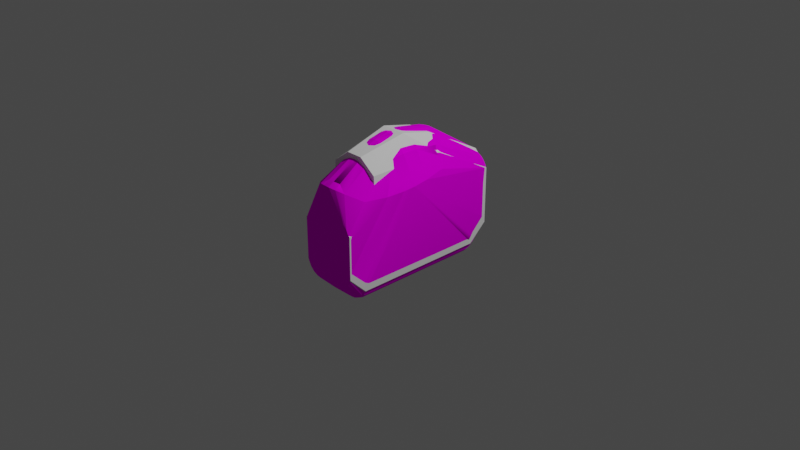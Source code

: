 # Source: mk1InlineCockpit.blend  (saved by Blender 3.1.7; exported with 4.5.12 LTS)
import bpy
from mathutils import Matrix  # noqa: F401  (used for matrix-valued properties, if any)

bpy.ops.wm.read_factory_settings(use_empty=True)
scene = bpy.context.scene
scene.name = 'Scene'

# ---- collections
col_collection = bpy.data.collections.new('Collection'); scene.collection.children.link(col_collection)

# ---- images (referenced by path relative to the original .blend; pixels are not part of the script)
import os
ASSET_DIR = os.environ.get("B2B_ASSET_DIR", "")  # directory of the original .blend (textures are referenced by path, not embedded)
HERE = os.path.dirname(os.path.abspath(__file__))  # packed textures are extracted next to this script under _unpacked/

def load_image(name, relpath, width, height, colorspace="sRGB"):
    """Load a texture the original file referenced (path relative to the .blend, or extracted next to this script)."""
    p = next((c for c in (os.path.join(HERE, relpath), os.path.join(ASSET_DIR, relpath)) if relpath and os.path.exists(c)), "")
    if p:
        img = bpy.data.images.load(p, check_existing=True)
        img.name = name
    else:  # same state as the original file: an image datablock whose file is absent (Cycles renders it pink)
        img = bpy.data.images.new(name, width, height)
        img.source = "FILE"
        img.filepath = "//" + (relpath or name)
    img.colorspace_settings.name = colorspace
    return img
img_canopy = load_image('Canopy', 'Canopy.dds', 1024, 1024, 'sRGB')

# ---- materials (node trees are filled in below, after node groups)
mat_canopy_1 = bpy.data.materials.new('Canopy 1')
mat_canopy_1.surface_render_method = 'BLENDED'
mat_canopy_1.blend_method = 'BLEND'
mat_canopy_1.use_transparent_shadow = False

# ---- node groups
ng_color4 = bpy.data.node_groups.new('Color4', 'ShaderNodeTree')
_s = ng_color4.interface.new_socket(name='Color', in_out='OUTPUT', socket_type='NodeSocketColor')
_s = ng_color4.interface.new_socket(name='Alpha', in_out='OUTPUT', socket_type='NodeSocketFloat')
_s = ng_color4.interface.new_socket(name='Color', in_out='INPUT', socket_type='NodeSocketColor')
_s = ng_color4.interface.new_socket(name='Alpha', in_out='INPUT', socket_type='NodeSocketFloat')
_s.min_value = 1.0
_N = ng_color4.nodes; _L = ng_color4.links
n0 = _N.new('NodeGroupInput'); n0.name = 'Group Input'; n0.location = (-403, 18)
n1 = _N.new('NodeGroupOutput'); n1.name = 'Group Output'; n1.location = (154, 24)
_L.new(n0.outputs[1], n1.inputs[1])
_L.new(n0.outputs[0], n1.inputs[0])
n1.is_active_output = True
ng_maincolor = bpy.data.node_groups.new('MainColor', 'ShaderNodeTree')
_s = ng_maincolor.interface.new_socket(name='Color', in_out='OUTPUT', socket_type='NodeSocketColor')
_s = ng_maincolor.interface.new_socket(name='Alpha', in_out='OUTPUT', socket_type='NodeSocketFloat')
_s = ng_maincolor.interface.new_socket(name='VColor', in_out='INPUT', socket_type='NodeSocketColor')
_s = ng_maincolor.interface.new_socket(name='VAlpha', in_out='INPUT', socket_type='NodeSocketFloat')
_s.min_value = 1e+04
_s = ng_maincolor.interface.new_socket(name='CColor', in_out='INPUT', socket_type='NodeSocketColor')
_s = ng_maincolor.interface.new_socket(name='CAlpha', in_out='INPUT', socket_type='NodeSocketFloat')
_s.min_value = 1.0
_s = ng_maincolor.interface.new_socket(name='TColor', in_out='INPUT', socket_type='NodeSocketColor')
_s = ng_maincolor.interface.new_socket(name='TAlpha', in_out='INPUT', socket_type='NodeSocketFloat')
_s.min_value = 1.0
_N = ng_maincolor.nodes; _L = ng_maincolor.links
n0 = _N.new('NodeGroupInput'); n0.name = 'Group Input'; n0.location = (-284, 35)
n1 = _N.new('NodeGroupOutput'); n1.name = 'Group Output'; n1.location = (332, -19)
n2 = _N.new('ShaderNodeMix'); n2.name = 'VC*CC*TC'; n2.location = (127, -33)
n2.label = 'VC*CC*TC'
n2.hide = True
n2.data_type = 'RGBA'
n2.blend_type = 'MULTIPLY'
n2.inputs[0].default_value = 1.0
n3 = _N.new('ShaderNodeMix'); n3.name = 'VC*CC'; n3.location = (-44, 33)
n3.label = 'VC*CC'
n3.hide = True
n3.data_type = 'RGBA'
n3.blend_type = 'MULTIPLY'
n3.inputs[0].default_value = 1.0
n4 = _N.new('ShaderNodeMath'); n4.name = 'VA*CA'; n4.location = (-59, -19)
n4.label = 'VA*CA'
n4.hide = True
n4.operation = 'MULTIPLY'
n4.inputs[2].default_value = 0.0
n5 = _N.new('ShaderNodeMath'); n5.name = 'VA*CA*TA'; n5.location = (130, -79)
n5.label = 'VA*CA*TA'
n5.hide = True
n5.operation = 'MULTIPLY'
n5.inputs[2].default_value = 0.0
_L.new(n0.outputs[2], n3.inputs[7])
_L.new(n0.outputs[4], n2.inputs[7])
_L.new(n2.outputs[2], n1.inputs[0])
_L.new(n3.outputs[2], n2.inputs[6])
_L.new(n0.outputs[0], n3.inputs[6])
_L.new(n0.outputs[1], n4.inputs[0])
_L.new(n0.outputs[3], n4.inputs[1])
_L.new(n4.outputs[0], n5.inputs[0])
_L.new(n0.outputs[5], n5.inputs[1])
_L.new(n5.outputs[0], n1.inputs[1])
n1.is_active_output = True
ng_standardshader = bpy.data.node_groups.new('StandardShader', 'ShaderNodeTree')
_s = ng_standardshader.interface.new_socket(name='BSDF', in_out='OUTPUT', socket_type='NodeSocketShader')
_s = ng_standardshader.interface.new_socket(name='BaseColor', in_out='INPUT', socket_type='NodeSocketColor')
_s = ng_standardshader.interface.new_socket(name='Shininess', in_out='INPUT', socket_type='NodeSocketFloat')
_s.min_value = 1e+04
_s = ng_standardshader.interface.new_socket(name='Gloss', in_out='INPUT', socket_type='NodeSocketFloat')
_s.min_value = 1e+04
_s = ng_standardshader.interface.new_socket(name='Emission', in_out='INPUT', socket_type='NodeSocketColor')
_s = ng_standardshader.interface.new_socket(name='Emission Strength', in_out='INPUT', socket_type='NodeSocketFloat')
_s.min_value = 1e+06
_s = ng_standardshader.interface.new_socket(name='Alpha', in_out='INPUT', socket_type='NodeSocketFloat')
_s.min_value = 1.0
_s = ng_standardshader.interface.new_socket(name='NormalColor', in_out='INPUT', socket_type='NodeSocketColor')
_N = ng_standardshader.nodes; _L = ng_standardshader.links
n0 = _N.new('NodeGroupOutput'); n0.name = 'Group Output'; n0.location = (555, 248)
n1 = _N.new('NodeGroupInput'); n1.name = 'Group Input'; n1.location = (-444, 74)
n2 = _N.new('ShaderNodeNormalMap'); n2.name = 'Normal Map'; n2.location = (-96, -256)
n2.hide = True
n3 = _N.new('ShaderNodeMath'); n3.name = 'Roughness'; n3.location = (-4, -2)
n3.label = 'Roughness'
n3.hide = True
n3.operation = 'SQRT'
n3.inputs[2].default_value = 0.0
n4 = _N.new('ShaderNodeMath'); n4.name = 'SpecularConv'; n4.location = (-120, 39)
n4.label = 'SpecularConv'
n4.hide = True
n4.operation = 'SQRT'
n4.inputs[2].default_value = 0.0
n5 = _N.new('ShaderNodeMath'); n5.name = 'Gloss2Rough'; n5.location = (-176, -1)
n5.label = 'Gloss2Rough'
n5.hide = True
n5.operation = 'SUBTRACT'
n5.inputs[0].default_value = 1.0
n5.inputs[2].default_value = 0.0
n6 = _N.new('ShaderNodeBsdfPrincipled'); n6.name = 'Principled BSDF'; n6.location = (226, 256)
n6.distribution = 'GGX'
n6.subsurface_method = 'BURLEY'
n6.inputs[3].default_value = 1.45
_L.new(n6.outputs[0], n0.inputs[0])
_L.new(n4.outputs[0], n6.inputs[13])
_L.new(n1.outputs[3], n6.inputs[27])
_L.new(n3.outputs[0], n6.inputs[2])
_L.new(n1.outputs[0], n6.inputs[0])
_L.new(n1.outputs[1], n4.inputs[0])
_L.new(n1.outputs[6], n2.inputs[1])
_L.new(n5.outputs[0], n3.inputs[0])
_L.new(n1.outputs[2], n5.inputs[1])
_L.new(n2.outputs[0], n6.inputs[5])
_L.new(n1.outputs[5], n6.inputs[4])
_L.new(n1.outputs[4], n6.inputs[28])
n0.is_active_output = True

# ---- material node trees
mat_canopy_1.use_nodes = True; mat_canopy_1.node_tree.nodes.clear()
_N = mat_canopy_1.node_tree.nodes; _L = mat_canopy_1.node_tree.links
n0 = _N.new('ShaderNodeUVMap'); n0.name = 'UV Map'; n0.location = (-429, -213)
n0.hide = True
n1 = _N.new('ShaderNodeTexImage'); n1.name = '_MainTex'; n1.location = (-243, -213)
n1.label = '_MainTex'
n1.hide = True
n1.image = img_canopy
n2 = _N.new('ShaderNodeOutputMaterial'); n2.name = 'Material Output'; n2.location = (703, -2)
n3 = _N.new('ShaderNodeGroup'); n3.name = '_Color'; n3.location = (-153, -171)
n3.label = '_Color'
n3.hide = True
n3.node_tree = ng_color4
n3.inputs[0].default_value = (1.0, 1.0, 1.0, 1.0)
n3.inputs[1].default_value = 1.0
n4 = _N.new('ShaderNodeGroup'); n4.name = 'MainColor'; n4.location = (70, -15)
n4.label = 'MainColor'
n4.node_tree = ng_maincolor
n4.inputs[0].default_value = (1.0, 1.0, 1.0, 1.0)
n4.inputs[1].default_value = 1.0
n5 = _N.new('ShaderNodeMath'); n5.name = 'Math'; n5.location = (274, -173)
n5.hide = True
n5.operation = 'MULTIPLY'
n5.inputs[2].default_value = 0.0
n6 = _N.new('ShaderNodeValue'); n6.name = '_Opacity'; n6.location = (71, -280)
n6.label = '_Opacity'
n6.hide = True
n6.outputs[0].default_value = 1.0
n7 = _N.new('ShaderNodeGroup'); n7.name = 'StandardShader'; n7.location = (485, -30)
n7.label = 'StandardShader'
n7.node_tree = ng_standardshader
n7.inputs[1].default_value = 0.0
n7.inputs[2].default_value = 0.0
n7.inputs[3].default_value = (0.0, 0.0, 0.0, 1.0)
n7.inputs[4].default_value = 1.0
n7.inputs[6].default_value = (0.5, 0.5, 1.0, 1.0)
_L.new(n0.outputs[0], n1.inputs[0])
_L.new(n7.outputs[0], n2.inputs[0])
_L.new(n1.outputs[0], n4.inputs[4])
_L.new(n1.outputs[1], n4.inputs[5])
_L.new(n3.outputs[0], n4.inputs[2])
_L.new(n3.outputs[1], n4.inputs[3])
_L.new(n6.outputs[0], n5.inputs[1])
_L.new(n4.outputs[1], n5.inputs[0])
_L.new(n4.outputs[0], n7.inputs[0])
_L.new(n5.outputs[0], n7.inputs[5])
n2.is_active_output = True

# ---- world
world_world = bpy.data.worlds.new('World'); scene.world = world_world
world_world.use_nodes = True; world_world.node_tree.nodes.clear()
_N = world_world.node_tree.nodes; _L = world_world.node_tree.links
n0 = _N.new('ShaderNodeOutputWorld'); n0.name = 'World Output'; n0.location = (300, 300)
n1 = _N.new('ShaderNodeBackground'); n1.name = 'Background'; n1.location = (10, 300)
n1.inputs[0].default_value = (0.05088, 0.05088, 0.05088, 1.0)
_L.new(n1.outputs[0], n0.inputs[0])
n0.is_active_output = True
world_world.color = (0.05088, 0.05088, 0.05088)
world_world.use_sun_shadow = False
world_world.sun_shadow_jitter_overblur = 0.0

# ---- cameras
cam_camera = bpy.data.cameras.new('Camera')
cam_camera.clip_end = 100.0
cam_camera.ortho_scale = 7.314

# ---- lights
light_light = bpy.data.lights.new('Light', 'POINT')
light_light.transmission_factor = 0.0
light_light.energy = 1000.0
light_light.shadow_soft_size = 0.1
light_light.shadow_maximum_resolution = 0.006
light_light.use_absolute_resolution = True

# ---- meshes
me_circle = bpy.data.meshes.new('Circle')
me_circle.from_pydata([(-0.06755, 0.5725, 1.869e-08), (-0.357, 0.4526, 1.113e-08), (-0.4386, 0.2325, -1.016e-08), (-0.2019, -0.3389, -1.609e-08), (0.0006968, -0.4111, -2.574e-08), (0.2902, -0.2912, -1.818e-08), (0.3824, -0.09691, 4.236e-09), (0.1457, 0.4746, 1.016e-08), (-0.2212, 0.8904, 0.6594), (-0.4732, 0.786, 0.6594), (-0.5357, 0.5739, 0.6594), (-0.1308, -0.5105, 0.208), (0.07178, -0.5827, 0.208), (0.3613, -0.4628, 0.208), (0.4535, -0.2685, 0.208), (-0.02696, 0.7846, 0.6594), (-0.1308, -0.5105, 0.6631), (0.07178, -0.5827, 0.6631), (0.3613, -0.4628, 0.6631), (0.4535, -0.2685, 0.6631), (0.2293, 0.2726, 0.6606), (0.3223, 0.04832, 0.6618), (-0.355, 0.03061, 0.6606), (-0.262, -0.1937, 0.6618), (0.1485, 0.1265, 0.6618), (-0.1945, -0.01559, 0.6618), (-0.1308, -0.5105, 1.539), (0.07178, -0.5827, 1.539), (0.3613, -0.4628, 1.539), (0.4535, -0.2685, 1.539), (0.3223, 0.04832, 1.538), (-0.262, -0.1937, 1.538), (0.1485, 0.1265, 1.538), (-0.1945, -0.01559, 1.538), (-0.1308, -0.5105, 1.68), (0.07178, -0.5827, 1.68), (0.3613, -0.4628, 1.68), (0.4535, -0.2685, 1.68), (0.2042, 0.3333, 1.601), (-0.3801, 0.09125, 1.601), (0.0305, 0.4114, 1.601), (-0.3125, 0.2694, 1.601), (0.2042, 0.3333, 1.872), (-0.3801, 0.09125, 1.872), (0.0305, 0.4114, 1.872), (-0.3125, 0.2694, 1.872), (-0.2034, -0.3354, 1.872), (-0.0007763, -0.4075, 1.872), (0.2887, -0.2876, 1.872), (0.3809, -0.09335, 1.872), (-0.2507, 0.8417, 1.522), (-0.4179, 0.7725, 1.522), (-0.5357, 0.5739, 1.522), (-0.02696, 0.7846, 1.522), (0.2293, 0.2726, 1.523), (-0.355, 0.03061, 1.523), (-0.3472, 0.8382, 0.6594), (-0.3343, 0.8071, 1.522), (-0.5053, 0.8635, 1.013), (-0.2533, 0.9679, 1.013), (-0.3793, 0.9157, 1.013)], [], [(6, 5, 13, 14), (4, 3, 11, 12), (2, 1, 9, 10), (7, 6, 14, 15), (5, 4, 12, 13), (3, 2, 10, 11), (9, 1, 56), (0, 7, 15, 8), (14, 13, 18, 19), (13, 12, 17, 18), (12, 11, 16, 17), (15, 14, 20), (16, 11, 23), (11, 10, 22), (11, 22, 23), (14, 19, 21), (14, 21, 20), (25, 23, 22), (21, 24, 20), (24, 25, 22, 20), (23, 25, 33, 31), (21, 19, 29, 30), (18, 17, 27, 28), (24, 21, 30, 32), (16, 23, 31, 26), (19, 18, 28, 29), (17, 16, 26, 27), (25, 24, 32, 33), (32, 30, 38, 40), (26, 31, 39, 34), (29, 28, 36, 37), (27, 26, 34, 35), (33, 32, 40, 41), (31, 33, 41, 39), (30, 29, 37, 38), (28, 27, 35, 36), (41, 40, 44, 45), (40, 38, 42, 44), (39, 41, 45, 43), (37, 36, 48, 49), (36, 35, 47, 48), (35, 34, 46, 47), (34, 39, 43, 46), (37, 49, 42, 38), (20, 22, 55, 54), (60, 59, 50, 57), (8, 15, 59), (22, 10, 52, 55), (15, 20, 54, 53), (51, 52, 58), (10, 9, 58), (52, 10, 58), (59, 53, 50), (15, 53, 59), (58, 60, 57, 51), (9, 56, 60, 58), (56, 8, 59, 60), (0, 8, 56), (1, 0, 56), (1, 2, 7, 0), (50, 53, 54, 55, 52, 51, 57)])
_uv = me_circle.uv_layers.new(name='UVMap')
_uv.uv.foreach_set('vector', [0.0, 0.0, 0.0, 0.0, 0.0, 0.0, 0.0, 0.0, 0.0, 0.0, 0.0, 0.0, 0.0, 0.0, 0.0, 0.0, 0.0, 0.0, 0.0, 0.0, 0.0, 0.0, 0.0, 0.0, 0.0, 0.0, 0.0, 0.0, 0.0, 0.0, 0.0, 0.0, 0.0, 0.0, 0.0, 0.0, 0.0, 0.0, 0.0, 0.0, 0.0, 0.0, 0.0, 0.0, 0.0, 0.0, 0.0, 0.0, 0.0, 0.0, 0.0, 0.0, 0.0, 0.0, 0.0, 0.0, 0.0, 0.0, 0.0, 0.0, 0.0, 0.0, 0.0, 0.0, 0.0, 0.0, 0.0, 0.0, 0.0, 0.0, 0.0, 0.0, 0.0, 0.0, 0.0, 0.0, 0.0, 0.0, 0.0, 0.0, 0.0, 0.0, 0.0, 0.0, 0.0, 0.0, 0.0, 0.0, 0.0, 0.0, 0.0, 0.0, 0.0, 0.0, 0.0, 0.0, 0.0, 0.0, 0.0, 0.0, 0.0, 0.0, 0.0, 0.0, 0.0, 0.0, 0.0, 0.0, 0.0, 0.0, 0.0, 0.0, 0.0, 0.0, 0.0, 0.0, 0.0, 0.0, 0.0, 0.0, 0.0, 0.0, 0.0, 0.0, 0.0, 0.0, 0.0, 0.0, 0.0, 0.0, 0.0, 0.0, 0.0, 0.0, 0.0, 0.0, 0.0, 0.0, 0.0, 0.0, 0.0, 0.0, 0.0, 0.0, 0.0, 0.0, 0.0, 0.0, 0.0, 0.0, 0.0, 0.0, 0.0, 0.0, 0.0, 0.0, 0.0, 0.0, 0.0, 0.0, 0.0, 0.0, 0.0, 0.0, 0.0, 0.0, 0.0, 0.0, 0.0, 0.0, 0.0, 0.0, 0.0, 0.0, 0.0, 0.0, 0.0, 0.0, 0.0, 0.0, 0.0, 0.0, 0.0, 0.0, 0.0, 0.0, 0.0, 0.0, 0.0, 0.0, 0.0, 0.0, 0.0, 0.0, 0.0, 0.0, 0.0, 0.0, 0.0, 0.0, 0.0, 0.0, 0.0, 0.0, 0.0, 0.0, 0.0, 0.0, 0.0, 0.0, 0.0, 0.0, 0.0, 0.0, 0.0, 0.0, 0.0, 0.0, 0.0, 0.0, 0.0, 0.0, 0.0, 0.0, 0.0, 0.0, 0.0, 0.0, 0.0, 0.0, 0.0, 0.0, 0.0, 0.0, 0.0, 0.0, 0.0, 0.0, 0.0, 0.0, 0.0, 0.0, 0.0, 0.0, 0.0, 0.0, 0.0, 0.0, 0.0, 0.0, 0.0, 0.0, 0.0, 0.0, 0.0, 0.0, 0.0, 0.0, 0.0, 0.0, 0.0, 0.0, 0.0, 0.0, 0.0, 0.0, 0.0, 0.0, 0.0, 0.0, 0.0, 0.0, 0.0, 0.0, 0.0, 0.0, 0.0, 0.0, 0.0, 0.0, 0.0, 0.0, 0.0, 0.0, 0.0, 0.0, 0.0, 0.0, 0.0, 0.0, 0.0, 0.0, 0.0, 0.0, 0.0, 0.0, 0.0, 0.0, 0.0, 0.0, 0.0, 0.0, 0.0, 0.0, 0.0, 0.0, 0.0, 0.0, 0.0, 0.0, 0.0, 0.0, 0.0, 0.0, 0.0, 0.0, 0.0, 0.0, 0.0, 0.0, 0.0, 0.0, 0.0, 0.0, 0.0, 0.0, 0.0, 0.0, 0.0, 0.0, 0.0, 0.0, 0.0, 0.0, 0.0, 0.0, 0.0, 0.0, 0.0, 0.0, 0.0, 0.0, 0.0, 0.0, 0.0, 0.0, 0.0, 0.0, 0.0, 0.0, 0.0, 0.0, 0.0, 0.0, 0.0, 0.0, 0.0, 0.0, 0.0, 0.0, 0.0, 0.0, 0.0, 0.0, 0.0, 0.0, 0.0, 0.0, 0.0, 0.0, 0.0, 0.0, 0.0, 0.0, 0.0, 0.0, 0.0, 0.0, 0.0, 0.0, 0.0, 0.0, 0.0, 0.0, 0.0, 0.0, 0.0, 0.0, 0.0, 0.0, 0.0, 0.0, 0.0, 0.0, 0.0, 0.0, 0.0, 0.0, 0.0, 0.0, 0.0, 0.0, 0.0, 0.0, 0.0, 0.0, 0.0, 0.0, 0.0, 0.0, 0.0, 0.0, 0.0, 0.0, 0.0, 0.0, 0.0, 0.0, 0.0, 0.0, 0.0, 0.0, 0.0, 0.0, 0.0, 0.0, 0.0, 0.0, 0.0, 0.0, 0.0, 0.0, 0.0, 0.0, 0.0, 0.0, 0.0, 0.0, 0.0, 0.0, 0.0, 0.0, 0.0, 0.0, 0.0, 0.0, 0.0, 0.0, 0.0, 0.0, 0.0, 0.0, 0.0, 0.0, 0.0, 0.0, 0.0, 0.0, 0.0, 0.0])
me_circle.use_remesh_fix_poles = True
me_circle.use_remesh_preserve_attributes = False
me_circle.update()
me_cockpit_tiled = bpy.data.meshes.new('Cockpit_tiled')
me_cockpit_tiled.from_pydata([(0.238, 0.7852, 0.566), (0.0656, 0.7983, 0.6443), (0.2788, 0.9351, 0.4511), (0.2466, 0.9351, 0.4874), (0.3134, 0.7621, -0.357), (0.3053, 0.7621, -0.4176), (0.3053, 0.7144, -0.4357), (0.2787, 0.7621, -0.4716), (0.2787, 0.7144, -0.4898), (0.235, 0.7621, -0.5154), (0.235, 0.7144, -0.5336), (0.181, 0.7621, -0.5421), (0.181, 0.7144, -0.5603), (0.1258, 0.7621, -0.5504), (0.1258, 0.7144, -0.5686), (0.2786, 0.9337, -0.3018), (0.1258, 0.9351, -0.3807), (0.181, 0.935, -0.3724), (0.2349, 0.9345, -0.3456), (0.1561, 0.9351, 0.5395), (0.07277, 0.9375, 0.5537), (0.0, 0.9351, 0.5564), (0.3059, 0.9351, 0.4062), (0.3134, 0.9347, 0.383), (0.3134, 0.9316, -0.1925), (0.3052, 0.9326, -0.2478), (0.2133, 0.9369, -0.2801), (0.1417, 0.9369, -0.3171), (0.3055, -0.9372, -0.2478), (0.2787, -0.7643, -0.4716), (0.3054, -0.7643, -0.4175), (0.2788, -0.937, -0.3019), (0.235, -0.7643, -0.5155), (0.181, -0.7643, -0.5422), (0.1258, -0.7643, -0.5505), (0.1258, -0.9366, -0.3807), (0.3134, -0.9375, -0.1925), (0.3134, -0.7643, -0.3553), (0.3054, -0.7139, -0.4357), (0.3134, -0.7139, -0.3805), (0.1258, -0.7139, -0.5686), (0.2787, -0.7139, -0.4898), (0.235, -0.7139, -0.5336), (0.181, -0.7139, -0.5603), (0.3052, -0.9375, 0.2383), (0.181, -0.9375, 0.3629), (0.07529, -0.8336, 0.6666), (0.0, -0.8465, 0.6725), (0.3586, -0.3073, 0.5981), (0.2866, 0.23, 0.7223), (0.233, 0.2719, 0.801), (0.05833, 0.3277, 0.9208), (0.08071, -0.8971, 0.626), (0.1716, -0.863, 0.6053), (0.3222, -0.7459, 0.5382), (0.3743, -0.5009, 0.5269), (0.3933, -0.3041, 0.5326), (0.3955, -0.1684, 0.5407), (0.3631, -0.1671, 0.6096), (0.3514, 0.007617, 0.6284), (0.3856, 0.005323, 0.5571), (0.0, -0.9077, 0.6319), (0.3222, 0.1932, 0.6608), (0.3554, 0.2421, 0.591), (0.2929, 0.3071, 0.6913), (0.2312, 0.3521, 0.7718), (0.1465, 0.3896, 0.8482), (0.1457, 0.3112, 0.8803), (0.05825, 0.4078, 0.8921), (0.1258, -0.9375, 0.3712), (0.2349, -0.9375, 0.3362), (0.2786, -0.9375, 0.2924), (0.3134, -0.9375, 0.1831), (0.2351, -0.9368, -0.3457), (0.181, -0.9366, -0.3724), (0.235, 0.2, -0.5336), (0.3053, 0.275, -0.4357), (0.3134, 0.7243, -0.3812), (0.3134, 0.7135, -0.3875), (0.3134, 0.3885, -0.3875), (-0.238, 0.7852, 0.566), (-0.0656, 0.7983, 0.6443), (-5.695e-08, 0.7967, 0.6515), (-0.07277, 0.9375, 0.5537), (-0.2466, 0.9351, 0.4874), (-0.3059, 0.9351, 0.4062), (-0.3134, 0.9316, -0.1925), (-0.3134, 0.7621, -0.357), (-0.3053, 0.7621, -0.4176), (-0.3053, 0.7144, -0.4357), (-0.2787, 0.7621, -0.4716), (-0.2787, 0.7144, -0.4898), (-0.235, 0.7621, -0.5154), (-0.235, 0.7144, -0.5336), (-0.181, 0.7621, -0.5421), (-0.181, 0.7144, -0.5603), (-0.1258, 0.7621, -0.5504), (-0.1258, 0.7144, -0.5686), (-0.3053, 0.275, -0.4357), (-0.1561, 0.9351, 0.5395), (-0.2788, 0.9351, 0.4511), (-0.3134, 0.9347, 0.383), (-0.3052, 0.9326, -0.2478), (-0.2786, 0.9337, -0.3018), (-0.2133, 0.9369, -0.2801), (-0.2349, 0.9345, -0.3456), (-0.181, 0.935, -0.3724), (-0.1417, 0.9369, -0.3171), (-0.1258, 0.9351, -0.3807), (-0.3055, -0.9372, -0.2478), (-0.2787, -0.7643, -0.4716), (-0.2788, -0.937, -0.3019), (-0.3054, -0.7643, -0.4175), (-0.235, -0.7643, -0.5155), (-0.181, -0.7643, -0.5422), (-0.181, -0.9366, -0.3724), (-0.1258, -0.7643, -0.5505), (-0.3134, -0.9375, -0.1925), (-0.3134, -0.7643, -0.3553), (-0.3054, -0.7139, -0.4357), (-0.3134, -0.7139, -0.3805), (-0.1258, -0.7139, -0.5686), (-0.2787, -0.7139, -0.4898), (-0.235, -0.7139, -0.5336), (-0.181, -0.7139, -0.5603), (-0.3134, -0.9375, 0.1831), (-0.2786, -0.9375, 0.2924), (-0.2349, -0.9375, 0.3362), (-0.3586, -0.3073, 0.5981), (-0.3514, 0.007617, 0.6284), (-0.3222, 0.1932, 0.6608), (-0.233, 0.2719, 0.801), (-0.08071, -0.8971, 0.626), (-0.1716, -0.863, 0.6053), (-0.07529, -0.8336, 0.6666), (-0.3222, -0.7459, 0.5382), (-0.3743, -0.5009, 0.5269), (-0.3933, -0.3041, 0.5326), (-0.3955, -0.1684, 0.5407), (-0.3631, -0.1671, 0.6096), (-0.3856, 0.005323, 0.5571), (-0.3554, 0.2421, 0.591), (-0.2929, 0.3071, 0.6913), (-0.2866, 0.23, 0.7223), (-0.2312, 0.3521, 0.7718), (-0.1465, 0.3896, 0.8482), (-0.1457, 0.3112, 0.8803), (-0.05833, 0.3277, 0.9208), (-0.05825, 0.4078, 0.8921), (-7.842e-08, 0.4098, 0.8971), (-8.102e-08, 0.3304, 0.9268), (-0.1258, -0.9375, 0.3712), (-0.181, -0.9375, 0.3629), (-0.3052, -0.9375, 0.2383), (-0.2351, -0.9368, -0.3457), (-0.1258, -0.9366, -0.3807), (-0.235, 0.2, -0.5336), (-0.3134, 0.7243, -0.3813), (-0.3134, 0.7135, -0.3875), (-0.3134, 0.3885, -0.3875), (0.0, -0.5146, 0.8694), (-0.05666, -0.5125, 0.8659), (-0.1383, -0.4989, 0.8353), (-0.2159, -0.4735, 0.7717), (-0.2304, -0.3108, 0.8152), (-0.2386, -0.1675, 0.8344), (-0.1464, -0.1692, 0.9338), (-0.1429, -0.3167, 0.9046), (-0.2388, 0.006466, 0.8298), (-0.1465, 0.008939, 0.9305), (-0.05759, -0.1656, 0.9791), (-0.05716, 0.01503, 0.9776), (0.0, 0.01784, 0.9839), (0.05716, 0.01503, 0.9776), (0.1465, 0.008939, 0.9305), (0.0, -0.1629, 0.9852), (0.0, -0.319, 0.9504), (-0.05712, -0.3193, 0.9448), (0.05759, -0.1656, 0.9791), (0.1464, -0.1692, 0.9338), (0.1429, -0.3167, 0.9046), (0.2304, -0.3108, 0.8152), (0.2386, -0.1675, 0.8344), (0.05712, -0.3193, 0.9448), (0.2388, 0.006466, 0.8298), (0.2159, -0.4735, 0.7717), (0.1383, -0.4989, 0.8353), (0.05666, -0.5125, 0.8659)], [], [(3, 0, 2), (8, 9, 7), (10, 9, 8), (12, 13, 11), (14, 13, 12), (15, 5, 7), (16, 11, 13), (17, 11, 16), (17, 9, 11), (18, 9, 17), (15, 7, 18), (18, 7, 9), (30, 28, 29), (29, 28, 31), (29, 31, 32), (30, 36, 28), (37, 36, 30), (34, 40, 33), (29, 42, 41), (33, 40, 43), (32, 42, 29), (82, 83, 81), (88, 90, 89), (89, 90, 91), (90, 92, 91), (91, 92, 93), (91, 98, 89), (103, 104, 105), (104, 106, 105), (107, 106, 104), (106, 107, 108), (111, 109, 110), (110, 109, 112), (113, 111, 110), (116, 115, 114), (109, 117, 112), (112, 117, 118), (114, 121, 116), (124, 121, 114), (165, 164, 166), (166, 164, 167), (164, 163, 167), (167, 163, 162), (170, 172, 171), (175, 172, 170), (170, 176, 175), (177, 176, 170), (177, 162, 161), (167, 162, 177), (166, 167, 170), (170, 167, 177), (175, 176, 178), (173, 172, 178), (178, 172, 175), (178, 180, 179), (180, 181, 179), (179, 181, 182), (183, 180, 178), (178, 176, 183), (186, 185, 180), (180, 185, 181), (187, 186, 183), (183, 186, 180), (40, 121, 97, 14), (187, 183, 176, 160), (51, 150, 172, 173), (94, 96, 97, 95), (148, 145, 146, 147), (161, 160, 176, 177), (169, 166, 170, 171), (59, 184, 182, 58), (146, 169, 171, 147), (148, 147, 150, 149), (36, 72, 153, 117), (182, 184, 174, 179), (66, 68, 51, 67), (147, 171, 172, 150), (5, 77, 78, 6), (94, 106, 108, 96), (47, 160, 161, 134), (133, 134, 161, 162), (168, 165, 166, 169), (50, 67, 174, 184), (65, 66, 67, 50), (22, 2, 65, 64), (67, 51, 173, 174), (141, 130, 143, 142), (19, 1, 68), (137, 128, 139, 138), (1, 82, 149, 68), (81, 99, 148), (3, 19, 68, 66), (47, 46, 187, 160), (83, 20, 27, 107), (128, 136, 164), (136, 135, 164), (135, 163, 164), (54, 185, 186, 53), (92, 90, 105, 106), (135, 126, 133), (126, 132, 133), (132, 134, 133), (144, 131, 146, 145), (132, 61, 47, 134), (52, 53, 46), (52, 71, 53), (71, 54, 53), (55, 48, 181), (128, 164, 165, 139), (185, 54, 181), (54, 55, 181), (129, 139, 165, 168), (64, 65, 50, 49), (143, 168, 131), (84, 80, 145), (80, 144, 145), (80, 100, 144), (113, 110, 122, 123), (143, 129, 168), (59, 49, 184), (49, 50, 184), (60, 59, 58, 57), (2, 0, 65), (0, 66, 65), (100, 85, 142, 144), (0, 3, 66), (2, 20, 3), (20, 19, 3), (20, 1, 19), (142, 143, 131, 144), (21, 83, 82), (83, 99, 81), (83, 84, 99), (83, 100, 84), (100, 80, 84), (56, 57, 58, 48), (114, 113, 123, 124), (137, 136, 128), (143, 130, 129), (63, 62, 59, 60), (90, 88, 103, 105), (117, 125, 136), (125, 135, 136), (125, 153, 135), (153, 126, 135), (71, 44, 54), (44, 72, 54), (72, 55, 54), (153, 125, 117), (179, 174, 173, 178), (153, 72, 44), (153, 44, 71), (153, 71, 70), (153, 70, 45), (153, 45, 69), (153, 69, 151), (153, 151, 152), (153, 152, 127), (153, 127, 126), (127, 132, 126), (127, 61, 132), (127, 152, 61), (152, 151, 61), (151, 69, 61), (69, 45, 61), (45, 70, 61), (70, 52, 61), (70, 71, 52), (56, 48, 55), (72, 36, 55), (118, 117, 136, 137), (52, 46, 47, 61), (140, 138, 139, 129), (120, 118, 137, 138), (62, 49, 59), (63, 64, 49, 62), (23, 22, 64, 63), (83, 85, 100), (53, 186, 187, 46), (84, 145, 148, 99), (22, 20, 2), (48, 58, 182, 181), (83, 21, 20), (22, 26, 27, 20), (39, 57, 56, 37), (140, 86, 138), (86, 87, 138), (87, 157, 138), (157, 158, 138), (158, 159, 138), (159, 120, 138), (141, 101, 140), (101, 86, 140), (109, 111, 117), (111, 155, 117), (155, 35, 36), (155, 36, 117), (33, 32, 73, 74), (35, 31, 36), (31, 28, 36), (39, 79, 57), (79, 78, 57), (78, 77, 57), (77, 4, 57), (4, 24, 57), (24, 60, 57), (24, 23, 60), (23, 63, 60), (104, 103, 85), (103, 102, 85), (102, 101, 85), (23, 25, 22), (25, 15, 22), (15, 26, 22), (15, 18, 26), (95, 93, 92, 94), (17, 16, 27), (135, 133, 162, 163), (30, 38, 39, 37), (159, 119, 120), (88, 87, 86), (101, 102, 86), (102, 88, 86), (88, 157, 87), (112, 118, 120, 119), (89, 98, 158), (98, 119, 158), (119, 159, 158), (29, 41, 38, 30), (154, 115, 111), (115, 155, 111), (113, 154, 111), (115, 116, 155), (108, 16, 13, 96), (36, 37, 56, 55), (38, 79, 39), (20, 21, 82, 1), (74, 31, 35), (74, 73, 31), (73, 32, 31), (141, 140, 129, 130), (38, 78, 79), (38, 76, 78), (76, 6, 78), (88, 89, 158, 157), (5, 4, 77), (5, 24, 4), (5, 25, 24), (25, 23, 24), (104, 85, 83, 107), (88, 102, 103), (5, 15, 25), (97, 121, 124, 95), (74, 35, 34, 33), (94, 92, 106), (122, 110, 112, 119), (98, 91, 119), (91, 122, 119), (107, 27, 16, 108), (5, 6, 8, 7), (42, 32, 33, 43), (35, 155, 116, 34), (41, 8, 38), (8, 76, 38), (114, 115, 154, 113), (17, 27, 26, 18), (8, 6, 76), (85, 101, 141, 142), (131, 168, 169, 146), (34, 116, 121, 40), (81, 148, 149, 82), (12, 11, 9, 10), (91, 156, 122), (156, 123, 122), (93, 156, 91), (156, 95, 124), (156, 124, 123), (43, 40, 14, 12), (96, 13, 14, 97), (42, 75, 41), (75, 8, 41), (75, 10, 8), (68, 149, 150, 51), (43, 12, 75), (43, 75, 42), (75, 12, 10), (156, 93, 95)])
_uv = me_cockpit_tiled.uv_layers.new(name='UVMap')
_uv.uv.foreach_set('vector', [0.9927, 0.9764, 0.9932, 0.976, 0.9928, 0.9766, 0.9944, 0.9798, 0.9942, 0.98, 0.9942, 0.9798, 0.9944, 0.98, 0.9942, 0.98, 0.9944, 0.9798, 0.9944, 0.9802, 0.9942, 0.9804, 0.9942, 0.9802, 0.9944, 0.9804, 0.9942, 0.9804, 0.9944, 0.9802, 0.9934, 0.9795, 0.9941, 0.9796, 0.9942, 0.9798, 0.9934, 0.9802, 0.9942, 0.9802, 0.9942, 0.9804, 0.9934, 0.98, 0.9942, 0.9802, 0.9934, 0.9802, 0.9934, 0.98, 0.9942, 0.98, 0.9942, 0.9802, 0.9934, 0.9797, 0.9942, 0.98, 0.9934, 0.98, 0.9934, 0.9795, 0.9942, 0.9798, 0.9934, 0.9797, 0.9934, 0.9797, 0.9942, 0.9798, 0.9942, 0.98, 0.9969, 0.9781, 0.9963, 0.9786, 0.9968, 0.9779, 0.9968, 0.9779, 0.9963, 0.9786, 0.9963, 0.9784, 0.9968, 0.9779, 0.9963, 0.9784, 0.9968, 0.9777, 0.9969, 0.9781, 0.9963, 0.9787, 0.9963, 0.9786, 0.9969, 0.9782, 0.9963, 0.9787, 0.9969, 0.9781, 0.9967, 0.9774, 0.9968, 0.9774, 0.9968, 0.9776, 0.9968, 0.9779, 0.9969, 0.9777, 0.997, 0.9778, 0.9968, 0.9776, 0.9968, 0.9774, 0.9969, 0.9775, 0.9968, 0.9777, 0.9969, 0.9777, 0.9968, 0.9779, 0.9928, 0.9751, 0.9924, 0.9757, 0.9929, 0.9753, 0.9941, 0.9796, 0.9942, 0.9798, 0.9943, 0.9797, 0.9943, 0.9797, 0.9942, 0.9798, 0.9944, 0.9798, 0.9942, 0.9798, 0.9942, 0.98, 0.9944, 0.9798, 0.9944, 0.9798, 0.9942, 0.98, 0.9944, 0.98, 0.9944, 0.9798, 0.9959, 0.9794, 0.9943, 0.9797, 0.9972, 0.9732, 0.997, 0.9733, 0.997, 0.973, 0.997, 0.9733, 0.9968, 0.9729, 0.997, 0.973, 0.9967, 0.9731, 0.9968, 0.9729, 0.997, 0.9733, 0.9968, 0.9729, 0.9967, 0.9731, 0.9966, 0.9729, 0.9963, 0.9784, 0.9963, 0.9786, 0.9968, 0.9779, 0.9968, 0.9779, 0.9963, 0.9786, 0.9969, 0.9781, 0.9968, 0.9777, 0.9963, 0.9784, 0.9968, 0.9779, 0.9967, 0.9774, 0.9962, 0.978, 0.9968, 0.9776, 0.9963, 0.9786, 0.9963, 0.9787, 0.9969, 0.9781, 0.9969, 0.9781, 0.9963, 0.9787, 0.9969, 0.9782, 0.9968, 0.9776, 0.9968, 0.9774, 0.9967, 0.9774, 0.9969, 0.9775, 0.9968, 0.9774, 0.9968, 0.9776, 0.5809, 0.2576, 0.4709, 0.2678, 0.5898, 0.3737, 0.5898, 0.3737, 0.4709, 0.2678, 0.4829, 0.3755, 0.4709, 0.2678, 0.3401, 0.2795, 0.4829, 0.3755, 0.4829, 0.3755, 0.3401, 0.2795, 0.3394, 0.3729, 0.5965, 0.4545, 0.7256, 0.5, 0.7235, 0.4521, 0.5989, 0.5, 0.7256, 0.5, 0.5965, 0.4545, 0.5965, 0.4545, 0.4894, 0.5, 0.5989, 0.5, 0.4883, 0.4536, 0.4894, 0.5, 0.5965, 0.4545, 0.4883, 0.4536, 0.3394, 0.3729, 0.3383, 0.4507, 0.4829, 0.3755, 0.3394, 0.3729, 0.4883, 0.4536, 0.5898, 0.3737, 0.4829, 0.3755, 0.5965, 0.4545, 0.5965, 0.4545, 0.4829, 0.3755, 0.4883, 0.4536, 0.5989, 0.5, 0.4894, 0.5, 0.5964, 0.5456, 0.7235, 0.548, 0.7256, 0.5, 0.5964, 0.5456, 0.5964, 0.5456, 0.7256, 0.5, 0.5989, 0.5, 0.5964, 0.5456, 0.4828, 0.6245, 0.5897, 0.6263, 0.4828, 0.6245, 0.4708, 0.7322, 0.5897, 0.6263, 0.5897, 0.6263, 0.4708, 0.7322, 0.5808, 0.7424, 0.4883, 0.5464, 0.4828, 0.6245, 0.5964, 0.5456, 0.5964, 0.5456, 0.4894, 0.5, 0.4883, 0.5464, 0.3394, 0.627, 0.3401, 0.7204, 0.4828, 0.6245, 0.4828, 0.6245, 0.3401, 0.7204, 0.4708, 0.7322, 0.3382, 0.5492, 0.3394, 0.627, 0.4883, 0.5464, 0.4883, 0.5464, 0.3394, 0.627, 0.4828, 0.6245, 0.0, 0.0, 0.0, 0.0, 0.9944, 0.9804, 0.0, 0.0, 0.3382, 0.5492, 0.4883, 0.5464, 0.4894, 0.5, 0.3376, 0.5, 0.0, 0.0, 0.0, 0.0, 0.7256, 0.5, 0.7235, 0.548, 0.9942, 0.9802, 0.9942, 0.9804, 0.9944, 0.9804, 0.9944, 0.9802, 0.1179, 0.5253, 0.1179, 0.548, 0.09942, 0.548, 0.09942, 0.5253, 0.3383, 0.4507, 0.3376, 0.5, 0.4894, 0.5, 0.4883, 0.4536, 0.7189, 0.3654, 0.5898, 0.3737, 0.5965, 0.4545, 0.7235, 0.4521, 0.09942, 0.6779, 0.7148, 0.7573, 0.5808, 0.7424, 0.09942, 0.7268, 0.09942, 0.548, 0.7189, 0.3654, 0.7235, 0.4521, 0.09942, 0.5253, 0.1179, 0.5253, 0.09942, 0.5253, 0.09942, 0.5126, 0.1179, 0.5126, 0.0, 0.0, 0.0, 0.0, 0.0, 0.0, 0.9963, 0.9787, 0.5808, 0.7424, 0.7148, 0.7573, 0.7189, 0.6347, 0.5897, 0.6263, 0.1179, 0.548, 0.0, 0.0, 0.0, 0.0, 0.0, 0.0, 0.09942, 0.5253, 0.7235, 0.4521, 0.7256, 0.5, 0.09942, 0.5126, 0.9941, 0.9796, 0.9988, 0.9579, 0.0, 0.0, 0.9943, 0.9797, 0.9942, 0.9802, 0.9968, 0.9729, 0.0, 0.0, 0.9942, 0.9804, 0.0, 0.0, 0.3376, 0.5, 0.3383, 0.4507, 0.0, 0.0, 0.0, 0.0, 0.0, 0.0, 0.3383, 0.4507, 0.3394, 0.3729, 0.7149, 0.2428, 0.5809, 0.2576, 0.5898, 0.3737, 0.7189, 0.3654, 0.0, 0.0, 0.0, 0.0, 0.7189, 0.6347, 0.7148, 0.7573, 0.1179, 0.577, 0.1179, 0.548, 0.0, 0.0, 0.0, 0.0, 0.0, 0.0, 0.9928, 0.9766, 0.0, 0.0, 0.1179, 0.6037, 0.0, 0.0, 0.0, 0.0, 0.7235, 0.548, 0.7189, 0.6347, 0.0, 0.0, 0.09942, 0.6255, 0.09942, 0.6037, 0.1179, 0.6037, 0.0, 0.0, 0.0, 0.0, 0.1179, 0.5253, 0.1179, 0.7668, 0.0, 0.0, 0.09942, 0.7268, 0.1179, 0.7268, 0.0, 0.0, 0.0, 0.0, 0.1179, 0.5126, 0.0, 0.0, 0.9929, 0.9753, 0.0, 0.0, 0.1179, 0.5253, 0.0, 0.0, 0.0, 0.0, 0.1179, 0.5253, 0.1179, 0.548, 0.09942, 0.9884, 0.09942, 0.9651, 0.3382, 0.5492, 0.3376, 0.5, 0.0, 0.0, 0.0, 0.0, 0.0, 0.0, 0.0, 0.0, 0.0, 0.0, 0.0, 0.0, 0.4709, 0.2678, 0.1179, 0.8229, 0.1179, 0.8859, 0.4709, 0.2678, 0.1179, 0.8859, 0.3401, 0.2795, 0.4709, 0.2678, 0.1179, 0.8859, 0.3401, 0.7204, 0.3394, 0.627, 0.1179, 0.9323, 0.9942, 0.98, 0.9942, 0.9798, 0.997, 0.973, 0.9968, 0.9729, 0.1179, 0.8859, 0.0, 0.0, 0.1179, 0.9323, 0.0, 0.0, 0.1179, 0.9651, 0.1179, 0.9323, 0.1179, 0.9651, 0.09942, 0.9651, 0.0, 0.0, 0.1179, 0.577, 0.0, 0.0, 0.09942, 0.548, 0.1179, 0.548, 0.1179, 0.9651, 0.0, 0.0, 0.0, 0.0, 0.0, 0.0, 0.1179, 0.9651, 0.1179, 0.9323, 0.09942, 0.9651, 0.1179, 0.9651, 0.0, 0.0, 0.1179, 0.9323, 0.0, 0.0, 0.1179, 0.8859, 0.1179, 0.9323, 0.0, 0.0, 0.0, 0.0, 0.0, 0.0, 0.0, 0.0, 0.4709, 0.2678, 0.0, 0.0, 0.0, 0.0, 0.3401, 0.7204, 0.1179, 0.8859, 0.4708, 0.7322, 0.1179, 0.8859, 0.1179, 0.8229, 0.0, 0.0, 0.0, 0.0, 0.0, 0.0, 0.5809, 0.2576, 0.7149, 0.2428, 0.1179, 0.6037, 0.1179, 0.577, 0.09942, 0.577, 0.09942, 0.6037, 0.09942, 0.6037, 0.7149, 0.2428, 0.0, 0.0, 0.9927, 0.9764, 0.9932, 0.976, 0.1179, 0.548, 0.9932, 0.976, 0.1179, 0.577, 0.1179, 0.548, 0.9932, 0.976, 0.0, 0.0, 0.1179, 0.577, 0.9968, 0.9777, 0.9968, 0.9779, 0.997, 0.9778, 0.9969, 0.9777, 0.09942, 0.6037, 0.0, 0.0, 0.7149, 0.2428, 0.09942, 0.6779, 0.0, 0.0, 0.7148, 0.7573, 0.09942, 0.6037, 0.09942, 0.577, 0.7148, 0.7573, 0.1179, 0.6779, 0.09942, 0.6779, 0.09942, 0.7268, 0.1179, 0.7268, 0.9928, 0.9766, 0.9932, 0.976, 0.0, 0.0, 0.9932, 0.976, 0.1179, 0.548, 0.1179, 0.577, 0.0, 0.0, 0.0, 0.0, 0.1179, 0.6037, 0.1179, 0.577, 0.9932, 0.976, 0.9927, 0.9764, 0.1179, 0.548, 0.9928, 0.9766, 0.0, 0.0, 0.9927, 0.9764, 0.9964, 0.9767, 0.9967, 0.9767, 0.0, 0.0, 0.9964, 0.9767, 0.0, 0.0, 0.0, 0.0, 0.1179, 0.6037, 0.09942, 0.6037, 0.0, 0.0, 0.1179, 0.577, 0.9961, 0.9767, 0.9924, 0.9757, 0.9928, 0.9751, 0.9924, 0.9757, 0.0, 0.0, 0.9929, 0.9753, 0.9924, 0.9757, 0.0, 0.0, 0.0, 0.0, 0.9924, 0.9757, 0.0, 0.0, 0.0, 0.0, 0.0, 0.0, 0.9932, 0.976, 0.9927, 0.9764, 0.1179, 0.7668, 0.1179, 0.7268, 0.0, 0.0, 0.0, 0.0, 0.9968, 0.9776, 0.9968, 0.9777, 0.9969, 0.9777, 0.9969, 0.9775, 0.1179, 0.7668, 0.1179, 0.8229, 0.0, 0.0, 0.09942, 0.6037, 0.09942, 0.6255, 0.09942, 0.6779, 0.1179, 0.6255, 0.09942, 0.6255, 0.09942, 0.6779, 0.1179, 0.6779, 0.9942, 0.9798, 0.9941, 0.9796, 0.9972, 0.9732, 0.997, 0.973, 0.9963, 0.9787, 0.9963, 0.9799, 0.1179, 0.8229, 0.9963, 0.9799, 0.1179, 0.8859, 0.1179, 0.8229, 0.9963, 0.9799, 0.0, 0.0, 0.1179, 0.8859, 0.0, 0.0, 0.0, 0.0, 0.1179, 0.8859, 0.0, 0.0, 0.0, 0.0, 0.1179, 0.8859, 0.0, 0.0, 0.0, 0.0, 0.1179, 0.8859, 0.0, 0.0, 0.1179, 0.8229, 0.1179, 0.8859, 0.0, 0.0, 0.9963, 0.9799, 0.9963, 0.9787, 0.5897, 0.6263, 0.7189, 0.6347, 0.7235, 0.548, 0.5964, 0.5456, 0.0, 0.0, 0.0, 0.0, 0.0, 0.0, 0.0, 0.0, 0.0, 0.0, 0.0, 0.0, 0.0, 0.0, 0.0, 0.0, 0.9967, 0.9736, 0.0, 0.0, 0.9967, 0.9736, 0.0, 0.0, 0.0, 0.0, 0.0, 0.0, 0.0, 0.0, 0.0, 0.0, 0.0, 0.0, 0.0, 0.0, 0.0, 0.0, 0.0, 0.0, 0.9965, 0.9735, 0.0, 0.0, 0.9965, 0.9735, 0.0, 0.0, 0.0, 0.0, 0.0, 0.0, 0.9963, 0.9803, 0.9963, 0.9805, 0.1179, 0.9651, 0.0, 0.0, 0.9963, 0.9805, 0.0, 0.0, 0.1179, 0.9651, 0.0, 0.0, 0.9965, 0.9735, 0.0, 0.0, 0.9965, 0.9735, 0.9964, 0.9735, 0.0, 0.0, 0.0, 0.0, 0.0, 0.0, 0.0, 0.0, 0.0, 0.0, 0.0, 0.0, 0.0, 0.0, 0.0, 0.0, 0.9967, 0.9736, 0.0, 0.0, 0.9967, 0.9736, 0.1179, 0.9651, 0.1179, 0.9884, 0.9967, 0.9736, 0.9968, 0.9737, 0.1179, 0.9651, 0.1179, 0.7668, 0.0, 0.0, 0.0, 0.0, 0.0, 0.0, 0.0, 0.0, 0.1179, 0.8229, 0.9969, 0.9782, 0.0, 0.0, 0.1179, 0.8229, 0.1179, 0.7668, 0.1179, 0.9651, 0.09942, 0.9651, 0.0, 0.0, 0.1179, 0.9884, 0.1179, 0.6779, 0.1179, 0.7268, 0.0, 0.0, 0.0, 0.0, 0.997, 0.9782, 0.9969, 0.9782, 0.1179, 0.7668, 0.1179, 0.7268, 0.09942, 0.6255, 0.0, 0.0, 0.09942, 0.6779, 0.1179, 0.6255, 0.1179, 0.6037, 0.0, 0.0, 0.09942, 0.6255, 0.9974, 0.976, 0.0, 0.0, 0.1179, 0.6037, 0.1179, 0.6255, 0.9924, 0.9757, 0.0, 0.0, 0.0, 0.0, 0.0, 0.0, 0.3394, 0.627, 0.3382, 0.5492, 0.09942, 0.9651, 0.0, 0.0, 0.1179, 0.548, 0.1179, 0.5253, 0.0, 0.0, 0.0, 0.0, 0.0, 0.0, 0.9928, 0.9766, 0.0, 0.0, 0.0, 0.0, 0.5808, 0.7424, 0.4708, 0.7322, 0.9924, 0.9757, 0.9961, 0.9767, 0.9964, 0.9767, 0.0, 0.0, 0.997, 0.9733, 0.9967, 0.9731, 0.0, 0.0, 0.997, 0.9782, 0.1179, 0.7268, 0.1179, 0.7668, 0.9969, 0.9782, 0.1179, 0.6779, 0.0, 0.0, 0.1179, 0.7268, 0.9933, 0.979, 0.9941, 0.9794, 0.1179, 0.7268, 0.9941, 0.9794, 0.0, 0.0, 0.1179, 0.7268, 0.9988, 0.9579, 0.9988, 0.9582, 0.1179, 0.7268, 0.9988, 0.9582, 0.0, 0.0, 0.1179, 0.7268, 0.0, 0.0, 0.0, 0.0, 0.1179, 0.7268, 0.1179, 0.6255, 0.0, 0.0, 0.1179, 0.6779, 0.0, 0.0, 0.0, 0.0, 0.1179, 0.6779, 0.9963, 0.9786, 0.9963, 0.9784, 0.9963, 0.9787, 0.9963, 0.9784, 0.0, 0.0, 0.9963, 0.9787, 0.0, 0.0, 0.0, 0.0, 0.0, 0.0, 0.0, 0.0, 0.0, 0.0, 0.9963, 0.9787, 0.9968, 0.9776, 0.9968, 0.9777, 0.9967, 0.9753, 0.9965, 0.9754, 0.0, 0.0, 0.0, 0.0, 0.0, 0.0, 0.9963, 0.9784, 0.9963, 0.9786, 0.9963, 0.9787, 0.997, 0.9782, 0.0, 0.0, 0.1179, 0.7268, 0.0, 0.0, 0.0, 0.0, 0.1179, 0.7268, 0.9988, 0.9582, 0.9988, 0.9579, 0.1179, 0.7268, 0.9988, 0.9579, 0.0, 0.0, 0.1179, 0.7268, 0.0, 0.0, 0.0, 0.0, 0.1179, 0.7268, 0.0, 0.0, 0.1179, 0.6779, 0.1179, 0.7268, 0.9974, 0.9736, 0.9974, 0.976, 0.1179, 0.6779, 0.9974, 0.976, 0.1179, 0.6255, 0.1179, 0.6779, 0.997, 0.9733, 0.9972, 0.9732, 0.0, 0.0, 0.9972, 0.9732, 0.9973, 0.9734, 0.0, 0.0, 0.9973, 0.9734, 0.0, 0.0, 0.0, 0.0, 0.9974, 0.976, 0.0, 0.0, 0.9973, 0.9761, 0.0, 0.0, 0.0, 0.0, 0.9973, 0.9761, 0.0, 0.0, 0.997, 0.9733, 0.0, 0.0, 0.9934, 0.9795, 0.9934, 0.9797, 0.997, 0.9733, 0.9944, 0.9802, 0.9944, 0.98, 0.9942, 0.98, 0.9942, 0.9802, 0.9934, 0.98, 0.9934, 0.9802, 0.9967, 0.9731, 0.1179, 0.8859, 0.1179, 0.9323, 0.3394, 0.3729, 0.3401, 0.2795, 0.9969, 0.9781, 0.997, 0.978, 0.997, 0.9782, 0.9969, 0.9782, 0.0, 0.0, 0.997, 0.978, 0.997, 0.9782, 0.9941, 0.9796, 0.9941, 0.9794, 0.9933, 0.979, 0.0, 0.0, 0.9973, 0.9734, 0.0, 0.0, 0.9973, 0.9734, 0.9941, 0.9796, 0.9933, 0.979, 0.9941, 0.9796, 0.0, 0.0, 0.9941, 0.9794, 0.9969, 0.9781, 0.9969, 0.9782, 0.997, 0.9782, 0.997, 0.978, 0.9943, 0.9797, 0.9959, 0.9794, 0.9988, 0.9582, 0.9959, 0.9794, 0.0, 0.0, 0.9988, 0.9582, 0.997, 0.978, 0.0, 0.0, 0.9988, 0.9582, 0.9968, 0.9779, 0.997, 0.9778, 0.997, 0.978, 0.9969, 0.9781, 0.0, 0.0, 0.0, 0.0, 0.0, 0.0, 0.0, 0.0, 0.0, 0.0, 0.9963, 0.9784, 0.9968, 0.9777, 0.0, 0.0, 0.0, 0.0, 0.9962, 0.978, 0.9967, 0.9774, 0.0, 0.0, 0.0, 0.0, 0.0, 0.0, 0.0, 0.0, 0.0, 0.0, 0.9963, 0.9787, 0.9969, 0.9782, 0.1179, 0.7668, 0.1179, 0.8229, 0.997, 0.978, 0.0, 0.0, 0.997, 0.9782, 0.9964, 0.9767, 0.9961, 0.9767, 0.0, 0.0, 0.0, 0.0, 0.0, 0.0, 0.0, 0.0, 0.0, 0.0, 0.9965, 0.9754, 0.9967, 0.9753, 0.0, 0.0, 0.9967, 0.9753, 0.9968, 0.9777, 0.9963, 0.9784, 0.1179, 0.6255, 0.1179, 0.6779, 0.09942, 0.6779, 0.09942, 0.6255, 0.997, 0.978, 0.0, 0.0, 0.0, 0.0, 0.997, 0.978, 0.0, 0.0, 0.0, 0.0, 0.0, 0.0, 0.0, 0.0, 0.0, 0.0, 0.9941, 0.9796, 0.9943, 0.9797, 0.9988, 0.9582, 0.9988, 0.9579, 0.9941, 0.9796, 0.9941, 0.9794, 0.9988, 0.9579, 0.9941, 0.9796, 0.0, 0.0, 0.0, 0.0, 0.9941, 0.9796, 0.9973, 0.9734, 0.9974, 0.9736, 0.0, 0.0, 0.9974, 0.976, 0.9974, 0.9736, 0.997, 0.9733, 0.0, 0.0, 0.0, 0.0, 0.9967, 0.9731, 0.9941, 0.9796, 0.9973, 0.9734, 0.9972, 0.9732, 0.9941, 0.9796, 0.9934, 0.9795, 0.0, 0.0, 0.9944, 0.9804, 0.9968, 0.9774, 0.0, 0.0, 0.0, 0.0, 0.0, 0.0, 0.9961, 0.9779, 0.9967, 0.9774, 0.9968, 0.9776, 0.9942, 0.9802, 0.9942, 0.98, 0.9968, 0.9729, 0.997, 0.9778, 0.9968, 0.9779, 0.9969, 0.9781, 0.997, 0.978, 0.9959, 0.9794, 0.9944, 0.9798, 0.0, 0.0, 0.9944, 0.9798, 0.997, 0.9778, 0.997, 0.978, 0.9967, 0.9731, 0.0, 0.0, 0.0, 0.0, 0.9966, 0.9729, 0.9941, 0.9796, 0.9943, 0.9797, 0.9944, 0.9798, 0.9942, 0.9798, 0.9969, 0.9777, 0.9968, 0.9777, 0.9968, 0.9776, 0.9969, 0.9775, 0.9961, 0.9779, 0.0, 0.0, 0.0, 0.0, 0.9967, 0.9774, 0.997, 0.9778, 0.0, 0.0, 0.997, 0.978, 0.0, 0.0, 0.0, 0.0, 0.997, 0.978, 0.9968, 0.9776, 0.9962, 0.978, 0.0, 0.0, 0.9968, 0.9777, 0.9934, 0.98, 0.9967, 0.9731, 0.997, 0.9733, 0.9934, 0.9797, 0.9944, 0.9798, 0.9943, 0.9797, 0.0, 0.0, 0.0, 0.0, 0.0, 0.0, 0.1179, 0.6255, 0.1179, 0.6037, 0.0, 0.0, 0.7149, 0.2428, 0.7189, 0.3654, 0.09942, 0.548, 0.9967, 0.9774, 0.0, 0.0, 0.0, 0.0, 0.9968, 0.9774, 0.9929, 0.9753, 0.1179, 0.5253, 0.1179, 0.5126, 0.9928, 0.9751, 0.9944, 0.9802, 0.9942, 0.9802, 0.9942, 0.98, 0.9944, 0.98, 0.9944, 0.9798, 0.0, 0.0, 0.997, 0.9778, 0.0, 0.0, 0.9969, 0.9777, 0.997, 0.9778, 0.9944, 0.98, 0.0, 0.0, 0.9944, 0.9798, 0.0, 0.0, 0.0, 0.0, 0.0, 0.0, 0.0, 0.0, 0.0, 0.0, 0.9969, 0.9777, 0.0, 0.0, 0.9968, 0.9774, 0.9944, 0.9804, 0.9944, 0.9802, 0.9942, 0.9804, 0.0, 0.0, 0.0, 0.0, 0.9944, 0.9804, 0.9969, 0.9777, 0.0, 0.0, 0.997, 0.9778, 0.0, 0.0, 0.0, 0.0, 0.997, 0.9778, 0.0, 0.0, 0.9944, 0.98, 0.9944, 0.9798, 0.0, 0.0, 0.1179, 0.5126, 0.0, 0.0, 0.0, 0.0, 0.0, 0.0, 0.9944, 0.9802, 0.0, 0.0, 0.0, 0.0, 0.0, 0.0, 0.9969, 0.9777, 0.0, 0.0, 0.9944, 0.9802, 0.9944, 0.98, 0.0, 0.0, 0.9944, 0.98, 0.9944, 0.9802])
_uv.active_render = True
_uv = me_cockpit_tiled.uv_layers.new(name='UVMap2')
_uv.uv.foreach_set('vector', [0.6962, 0.5854, 0.7285, 0.56, 0.6995, 0.5968, 0.7994, 0.8069, 0.7913, 0.8185, 0.789, 0.8059, 0.8014, 0.8196, 0.7913, 0.8185, 0.7994, 0.8069, 0.8023, 0.832, 0.7914, 0.8428, 0.7921, 0.831, 0.8022, 0.8438, 0.7914, 0.8428, 0.8023, 0.832, 0.7375, 0.7828, 0.7857, 0.7936, 0.789, 0.8059, 0.7357, 0.8291, 0.7921, 0.831, 0.7914, 0.8428, 0.7381, 0.8148, 0.7921, 0.831, 0.7357, 0.8291, 0.7381, 0.8148, 0.7913, 0.8185, 0.7921, 0.831, 0.7387, 0.7991, 0.7913, 0.8185, 0.7381, 0.8148, 0.7375, 0.7828, 0.789, 0.8059, 0.7387, 0.7991, 0.7387, 0.7991, 0.789, 0.8059, 0.7913, 0.8185, 0.9595, 0.6925, 0.925, 0.7242, 0.9587, 0.6819, 0.9587, 0.6819, 0.925, 0.7242, 0.9243, 0.7119, 0.9587, 0.6819, 0.9243, 0.7119, 0.9568, 0.6714, 0.9595, 0.6925, 0.925, 0.7359, 0.925, 0.7242, 0.9595, 0.7041, 0.925, 0.7359, 0.9595, 0.6925, 0.9489, 0.653, 0.9572, 0.6483, 0.9534, 0.6616, 0.9587, 0.6819, 0.9649, 0.6673, 0.9673, 0.678, 0.9534, 0.6616, 0.9572, 0.6483, 0.9615, 0.6573, 0.9568, 0.6714, 0.9649, 0.6673, 0.9587, 0.6819, 0.6984, 0.5051, 0.6754, 0.5444, 0.7069, 0.5188, 0.7857, 0.7936, 0.789, 0.8059, 0.7966, 0.7945, 0.7966, 0.7945, 0.789, 0.8059, 0.7994, 0.8069, 0.789, 0.8059, 0.7913, 0.8185, 0.7994, 0.8069, 0.7994, 0.8069, 0.7913, 0.8185, 0.8014, 0.8196, 0.7994, 0.8069, 0.898, 0.7774, 0.7966, 0.7945, 0.9829, 0.3811, 0.9656, 0.3868, 0.9713, 0.3695, 0.9656, 0.3868, 0.9571, 0.3624, 0.9713, 0.3695, 0.9467, 0.377, 0.9571, 0.3624, 0.9656, 0.3868, 0.9571, 0.3624, 0.9467, 0.377, 0.9425, 0.3602, 0.9243, 0.7119, 0.925, 0.7242, 0.9587, 0.6819, 0.9587, 0.6819, 0.925, 0.7242, 0.9595, 0.6925, 0.9568, 0.6714, 0.9243, 0.7119, 0.9587, 0.6819, 0.9489, 0.653, 0.9178, 0.6888, 0.9534, 0.6616, 0.925, 0.7242, 0.925, 0.7359, 0.9595, 0.6925, 0.9595, 0.6925, 0.925, 0.7359, 0.9595, 0.7041, 0.9534, 0.6616, 0.9572, 0.6483, 0.9489, 0.653, 0.9615, 0.6573, 0.9572, 0.6483, 0.9534, 0.6616, 0.0, 0.0, 0.0, 0.0, 0.0, 0.0, 0.0, 0.0, 0.0, 0.0, 0.0, 0.0, 0.0, 0.0, 0.0, 0.0, 0.0, 0.0, 0.0, 0.0, 0.0, 0.0, 0.0, 0.0, 0.0, 0.0, 0.0, 0.0, 0.0, 0.0, 0.0, 0.0, 0.0, 0.0, 0.0, 0.0, 0.0, 0.0, 0.0, 0.0, 0.0, 0.0, 0.0, 0.0, 0.0, 0.0, 0.0, 0.0, 0.0, 0.0, 0.0, 0.0, 0.0, 0.0, 0.0, 0.0, 0.0, 0.0, 0.0, 0.0, 0.0, 0.0, 0.0, 0.0, 0.0, 0.0, 0.0, 0.0, 0.0, 0.0, 0.0, 0.0, 0.0, 0.0, 0.0, 0.0, 0.0, 0.0, 0.0, 0.0, 0.0, 0.0, 0.0, 0.0, 0.0, 0.0, 0.0, 0.0, 0.0, 0.0, 0.0, 0.0, 0.0, 0.0, 0.0, 0.0, 0.0, 0.0, 0.0, 0.0, 0.0, 0.0, 0.0, 0.0, 0.0, 0.0, 0.0, 0.0, 0.0, 0.0, 0.0, 0.0, 0.0, 0.0, 0.0, 0.0, 0.0, 0.0, 0.0, 0.0, 0.0, 0.0, 0.0, 0.0, 0.0, 0.0, 0.0, 0.0, 0.0, 0.0, 0.0, 0.0, 0.0, 0.0, 0.0, 0.0, 0.0, 0.0, 0.0, 0.0, 0.0, 0.0, 0.0, 0.0, 0.0, 0.0, 0.0, 0.0, 0.8022, 0.8438, 0.0, 0.0, 0.0, 0.0, 0.0, 0.0, 0.0, 0.0, 0.0, 0.0, 0.0, 0.0, 0.0, 0.0, 0.0, 0.0, 0.0, 0.0, 0.7921, 0.831, 0.7914, 0.8428, 0.8022, 0.8438, 0.8023, 0.832, 0.01977, 0.3668, 0.04124, 0.3668, 0.04124, 0.3579, 0.01977, 0.3579, 0.0, 0.0, 0.0, 0.0, 0.0, 0.0, 0.0, 0.0, 0.0, 0.0, 0.0, 0.0, 0.0, 0.0, 0.0, 0.0, 0.1644, 0.3579, 0.0, 0.0, 0.0, 0.0, 0.2107, 0.3579, 0.04124, 0.3579, 0.0, 0.0, 0.0, 0.0, 0.01977, 0.3579, 0.01977, 0.3668, 0.01977, 0.3579, 0.007696, 0.3579, 0.007696, 0.3668, 0.0, 0.0, 0.0, 0.0, 0.0, 0.0, 0.925, 0.7359, 0.0, 0.0, 0.0, 0.0, 0.0, 0.0, 0.0, 0.0, 0.04124, 0.3668, 0.0, 0.0, 0.0, 0.0, 0.0, 0.0, 0.01977, 0.3579, 0.0, 0.0, 0.0, 0.0, 0.007696, 0.3579, 0.7857, 0.7936, 0.4608, 0.2137, 0.0, 0.0, 0.7966, 0.7945, 0.7921, 0.831, 0.9571, 0.3624, 0.0, 0.0, 0.7914, 0.8428, 0.0, 0.0, 0.0, 0.0, 0.0, 0.0, 0.0, 0.0, 0.0, 0.0, 0.0, 0.0, 0.0, 0.0, 0.0, 0.0, 0.0, 0.0, 0.0, 0.0, 0.0, 0.0, 0.0, 0.0, 0.0, 0.0, 0.0, 0.0, 0.0, 0.0, 0.0, 0.0, 0.06873, 0.3668, 0.04124, 0.3668, 0.0, 0.0, 0.0, 0.0, 0.0, 0.0, 0.6995, 0.5968, 0.0, 0.0, 0.09406, 0.3668, 0.0, 0.0, 0.0, 0.0, 0.0, 0.0, 0.0, 0.0, 0.0, 0.0, 0.1147, 0.3579, 0.09406, 0.3579, 0.09406, 0.3668, 0.0, 0.0, 0.0, 0.0, 0.01977, 0.3668, 0.2486, 0.3668, 0.0, 0.0, 0.2107, 0.3579, 0.2107, 0.3668, 0.0, 0.0, 0.0, 0.0, 0.007696, 0.3668, 0.0, 0.0, 0.7069, 0.5188, 0.0, 0.0, 0.01977, 0.3668, 0.0, 0.0, 0.0, 0.0, 0.01977, 0.3668, 0.04124, 0.3668, 0.4586, 0.3579, 0.4365, 0.3579, 0.0, 0.0, 0.0, 0.0, 0.0, 0.0, 0.0, 0.0, 0.0, 0.0, 0.0, 0.0, 0.0, 0.0, 0.0, 0.0, 0.0, 0.0, 0.3018, 0.3668, 0.3614, 0.3668, 0.0, 0.0, 0.3614, 0.3668, 0.0, 0.0, 0.0, 0.0, 0.3614, 0.3668, 0.0, 0.0, 0.0, 0.0, 0.4055, 0.3668, 0.7913, 0.8185, 0.789, 0.8059, 0.9713, 0.3695, 0.9571, 0.3624, 0.3614, 0.3668, 0.0, 0.0, 0.4055, 0.3668, 0.0, 0.0, 0.4365, 0.3668, 0.4055, 0.3668, 0.4365, 0.3668, 0.4365, 0.3579, 0.0, 0.0, 0.06873, 0.3668, 0.0, 0.0, 0.04124, 0.3579, 0.04124, 0.3668, 0.4365, 0.3668, 0.0, 0.0, 0.0, 0.0, 0.0, 0.0, 0.4365, 0.3668, 0.4055, 0.3668, 0.4365, 0.3579, 0.4365, 0.3668, 0.0, 0.0, 0.4055, 0.3668, 0.0, 0.0, 0.3614, 0.3668, 0.4055, 0.3668, 0.0, 0.0, 0.0, 0.0, 0.0, 0.0, 0.0, 0.0, 0.0, 0.0, 0.0, 0.0, 0.0, 0.0, 0.0, 0.0, 0.3614, 0.3668, 0.0, 0.0, 0.3614, 0.3668, 0.3018, 0.3668, 0.0, 0.0, 0.0, 0.0, 0.0, 0.0, 0.0, 0.0, 0.0, 0.0, 0.09406, 0.3668, 0.06873, 0.3668, 0.06873, 0.3579, 0.09406, 0.3579, 0.09406, 0.3579, 0.0, 0.0, 0.0, 0.0, 0.6962, 0.5854, 0.7285, 0.56, 0.04124, 0.3668, 0.7285, 0.56, 0.06873, 0.3668, 0.04124, 0.3668, 0.7285, 0.56, 0.0, 0.0, 0.06873, 0.3668, 0.9568, 0.6714, 0.9587, 0.6819, 0.9673, 0.678, 0.9649, 0.6673, 0.09406, 0.3579, 0.0, 0.0, 0.0, 0.0, 0.1644, 0.3579, 0.0, 0.0, 0.0, 0.0, 0.09406, 0.3579, 0.06873, 0.3579, 0.0, 0.0, 0.1644, 0.3668, 0.1644, 0.3579, 0.2107, 0.3579, 0.2107, 0.3668, 0.6995, 0.5968, 0.7285, 0.56, 0.0, 0.0, 0.7285, 0.56, 0.04124, 0.3668, 0.06873, 0.3668, 0.0, 0.0, 0.0, 0.0, 0.09406, 0.3668, 0.06873, 0.3668, 0.7285, 0.56, 0.6962, 0.5854, 0.04124, 0.3668, 0.6995, 0.5968, 0.0, 0.0, 0.6962, 0.5854, 0.9285, 0.6072, 0.9505, 0.6034, 0.0, 0.0, 0.9285, 0.6072, 0.0, 0.0, 0.0, 0.0, 0.09406, 0.3668, 0.09406, 0.3579, 0.0, 0.0, 0.06873, 0.3668, 0.9092, 0.6079, 0.6754, 0.5444, 0.6984, 0.5051, 0.6754, 0.5444, 0.0, 0.0, 0.7069, 0.5188, 0.6754, 0.5444, 0.0, 0.0, 0.0, 0.0, 0.6754, 0.5444, 0.0, 0.0, 0.0, 0.0, 0.0, 0.0, 0.7285, 0.56, 0.6962, 0.5854, 0.2486, 0.3668, 0.2107, 0.3668, 0.0, 0.0, 0.0, 0.0, 0.9534, 0.6616, 0.9568, 0.6714, 0.9649, 0.6673, 0.9615, 0.6573, 0.2486, 0.3668, 0.3018, 0.3668, 0.0, 0.0, 0.09406, 0.3579, 0.1147, 0.3579, 0.1644, 0.3579, 0.1147, 0.3668, 0.1147, 0.3579, 0.1644, 0.3579, 0.1644, 0.3668, 0.789, 0.8059, 0.7857, 0.7936, 0.9829, 0.3811, 0.9713, 0.3695, 0.925, 0.7359, 0.9248, 0.811, 0.3018, 0.3668, 0.9248, 0.811, 0.3614, 0.3668, 0.3018, 0.3668, 0.9248, 0.811, 0.0, 0.0, 0.3614, 0.3668, 0.0, 0.0, 0.0, 0.0, 0.3614, 0.3668, 0.0, 0.0, 0.0, 0.0, 0.3614, 0.3668, 0.0, 0.0, 0.0, 0.0, 0.3614, 0.3668, 0.0, 0.0, 0.3018, 0.3668, 0.3614, 0.3668, 0.0, 0.0, 0.9248, 0.811, 0.925, 0.7359, 0.0, 0.0, 0.0, 0.0, 0.0, 0.0, 0.0, 0.0, 0.0, 0.0, 0.0, 0.0, 0.0, 0.0, 0.0, 0.0, 0.0, 0.0, 0.0, 0.0, 0.0, 0.0, 0.0, 0.0, 0.9473, 0.4047, 0.0, 0.0, 0.9473, 0.4047, 0.0, 0.0, 0.0, 0.0, 0.0, 0.0, 0.0, 0.0, 0.0, 0.0, 0.0, 0.0, 0.0, 0.0, 0.0, 0.0, 0.0, 0.0, 0.9384, 0.4004, 0.0, 0.0, 0.9384, 0.4004, 0.0, 0.0, 0.0, 0.0, 0.0, 0.0, 0.9246, 0.8344, 0.9245, 0.8469, 0.4365, 0.3668, 0.0, 0.0, 0.9245, 0.8469, 0.0, 0.0, 0.4365, 0.3668, 0.0, 0.0, 0.9384, 0.4004, 0.0, 0.0, 0.9384, 0.4004, 0.9294, 0.399, 0.0, 0.0, 0.0, 0.0, 0.0, 0.0, 0.0, 0.0, 0.0, 0.0, 0.0, 0.0, 0.0, 0.0, 0.0, 0.0, 0.9473, 0.4047, 0.0, 0.0, 0.9473, 0.4047, 0.4365, 0.3668, 0.4586, 0.3668, 0.9473, 0.4047, 0.9544, 0.4119, 0.4365, 0.3668, 0.2486, 0.3668, 0.0, 0.0, 0.0, 0.0, 0.0, 0.0, 0.0, 0.0, 0.3018, 0.3668, 0.9595, 0.7041, 0.0, 0.0, 0.3018, 0.3668, 0.2486, 0.3668, 0.4365, 0.3668, 0.4365, 0.3579, 0.0, 0.0, 0.4586, 0.3668, 0.1644, 0.3668, 0.2107, 0.3668, 0.0, 0.0, 0.0, 0.0, 0.9691, 0.6991, 0.9595, 0.7041, 0.2486, 0.3668, 0.2107, 0.3668, 0.1147, 0.3579, 0.0, 0.0, 0.1644, 0.3579, 0.1147, 0.3668, 0.09406, 0.3668, 0.0, 0.0, 0.1147, 0.3579, 0.9921, 0.5621, 0.0, 0.0, 0.09406, 0.3668, 0.1147, 0.3668, 0.6754, 0.5444, 0.0, 0.0, 0.0, 0.0, 0.0, 0.0, 0.0, 0.0, 0.0, 0.0, 0.4365, 0.3579, 0.0, 0.0, 0.04124, 0.3668, 0.01977, 0.3668, 0.0, 0.0, 0.0, 0.0, 0.0, 0.0, 0.6995, 0.5968, 0.0, 0.0, 0.0, 0.0, 0.0, 0.0, 0.0, 0.0, 0.6754, 0.5444, 0.9092, 0.6079, 0.9285, 0.6072, 0.0, 0.0, 0.9656, 0.3868, 0.9467, 0.377, 0.0, 0.0, 0.9691, 0.6991, 0.2107, 0.3668, 0.2486, 0.3668, 0.9595, 0.7041, 0.1644, 0.3668, 0.0, 0.0, 0.2107, 0.3668, 0.733, 0.7517, 0.7817, 0.7805, 0.2107, 0.3668, 0.7817, 0.7805, 0.0, 0.0, 0.2107, 0.3668, 0.4608, 0.2137, 0.4608, 0.216, 0.2107, 0.3668, 0.4608, 0.216, 0.0, 0.0, 0.2107, 0.3668, 0.0, 0.0, 0.0, 0.0, 0.2107, 0.3668, 0.1147, 0.3668, 0.0, 0.0, 0.1644, 0.3668, 0.0, 0.0, 0.0, 0.0, 0.1644, 0.3668, 0.925, 0.7242, 0.9243, 0.7119, 0.925, 0.7359, 0.9243, 0.7119, 0.0, 0.0, 0.925, 0.7359, 0.0, 0.0, 0.0, 0.0, 0.0, 0.0, 0.0, 0.0, 0.0, 0.0, 0.925, 0.7359, 0.9534, 0.6616, 0.9568, 0.6714, 0.9473, 0.5164, 0.9384, 0.5208, 0.0, 0.0, 0.0, 0.0, 0.0, 0.0, 0.9243, 0.7119, 0.925, 0.7242, 0.925, 0.7359, 0.9691, 0.6991, 0.0, 0.0, 0.2107, 0.3668, 0.0, 0.0, 0.0, 0.0, 0.2107, 0.3668, 0.4608, 0.216, 0.4608, 0.2137, 0.2107, 0.3668, 0.4608, 0.2137, 0.0, 0.0, 0.2107, 0.3668, 0.0, 0.0, 0.0, 0.0, 0.2107, 0.3668, 0.0, 0.0, 0.1644, 0.3668, 0.2107, 0.3668, 0.9921, 0.41, 0.9921, 0.5621, 0.1644, 0.3668, 0.9921, 0.5621, 0.1147, 0.3668, 0.1644, 0.3668, 0.9656, 0.3868, 0.9829, 0.3811, 0.0, 0.0, 0.9829, 0.3811, 0.9899, 0.3954, 0.0, 0.0, 0.9899, 0.3954, 0.0, 0.0, 0.0, 0.0, 0.9921, 0.5621, 0.0, 0.0, 0.9901, 0.5682, 0.0, 0.0, 0.0, 0.0, 0.9901, 0.5682, 0.0, 0.0, 0.9656, 0.3868, 0.0, 0.0, 0.7375, 0.7828, 0.7387, 0.7991, 0.9656, 0.3868, 0.8023, 0.832, 0.8014, 0.8196, 0.7913, 0.8185, 0.7921, 0.831, 0.7381, 0.8148, 0.7357, 0.8291, 0.9467, 0.377, 0.3614, 0.3668, 0.4055, 0.3668, 0.0, 0.0, 0.0, 0.0, 0.9595, 0.6925, 0.9685, 0.6888, 0.9691, 0.6991, 0.9595, 0.7041, 0.0, 0.0, 0.9685, 0.6888, 0.9691, 0.6991, 0.7857, 0.7936, 0.7817, 0.7805, 0.733, 0.7517, 0.0, 0.0, 0.9899, 0.3954, 0.0, 0.0, 0.9899, 0.3954, 0.7857, 0.7936, 0.733, 0.7517, 0.7857, 0.7936, 0.0, 0.0, 0.7817, 0.7805, 0.9595, 0.6925, 0.9595, 0.7041, 0.9691, 0.6991, 0.9685, 0.6888, 0.7966, 0.7945, 0.898, 0.7774, 0.4608, 0.216, 0.898, 0.7774, 0.0, 0.0, 0.4608, 0.216, 0.9685, 0.6888, 0.0, 0.0, 0.4608, 0.216, 0.9587, 0.6819, 0.9673, 0.678, 0.9685, 0.6888, 0.9595, 0.6925, 0.0, 0.0, 0.0, 0.0, 0.0, 0.0, 0.0, 0.0, 0.0, 0.0, 0.9243, 0.7119, 0.9568, 0.6714, 0.0, 0.0, 0.0, 0.0, 0.9178, 0.6888, 0.9489, 0.653, 0.0, 0.0, 0.0, 0.0, 0.0, 0.0, 0.0, 0.0, 0.0, 0.0, 0.925, 0.7359, 0.9595, 0.7041, 0.2486, 0.3668, 0.3018, 0.3668, 0.9685, 0.6888, 0.0, 0.0, 0.9691, 0.6991, 0.9285, 0.6072, 0.9092, 0.6079, 0.0, 0.0, 0.0, 0.0, 0.0, 0.0, 0.0, 0.0, 0.0, 0.0, 0.9384, 0.5208, 0.9473, 0.5164, 0.0, 0.0, 0.9473, 0.5164, 0.9568, 0.6714, 0.9243, 0.7119, 0.1147, 0.3668, 0.1644, 0.3668, 0.1644, 0.3579, 0.1147, 0.3579, 0.9685, 0.6888, 0.0, 0.0, 0.0, 0.0, 0.9685, 0.6888, 0.0, 0.0, 0.0, 0.0, 0.0, 0.0, 0.0, 0.0, 0.0, 0.0, 0.7857, 0.7936, 0.7966, 0.7945, 0.4608, 0.216, 0.4608, 0.2137, 0.7857, 0.7936, 0.7817, 0.7805, 0.4608, 0.2137, 0.7857, 0.7936, 0.0, 0.0, 0.0, 0.0, 0.7857, 0.7936, 0.9899, 0.3954, 0.9921, 0.41, 0.0, 0.0, 0.9921, 0.5621, 0.9921, 0.41, 0.9656, 0.3868, 0.0, 0.0, 0.0, 0.0, 0.9467, 0.377, 0.7857, 0.7936, 0.9899, 0.3954, 0.9829, 0.3811, 0.7857, 0.7936, 0.7375, 0.7828, 0.0, 0.0, 0.8022, 0.8438, 0.9572, 0.6483, 0.0, 0.0, 0.0, 0.0, 0.0, 0.0, 0.9122, 0.6795, 0.9489, 0.653, 0.9534, 0.6616, 0.7921, 0.831, 0.7913, 0.8185, 0.9571, 0.3624, 0.9673, 0.678, 0.9587, 0.6819, 0.9595, 0.6925, 0.9685, 0.6888, 0.898, 0.7774, 0.7994, 0.8069, 0.0, 0.0, 0.7994, 0.8069, 0.9673, 0.678, 0.9685, 0.6888, 0.9467, 0.377, 0.0, 0.0, 0.0, 0.0, 0.9425, 0.3602, 0.7857, 0.7936, 0.7966, 0.7945, 0.7994, 0.8069, 0.789, 0.8059, 0.9649, 0.6673, 0.9568, 0.6714, 0.9534, 0.6616, 0.9615, 0.6573, 0.9122, 0.6795, 0.0, 0.0, 0.0, 0.0, 0.9489, 0.653, 0.9673, 0.678, 0.0, 0.0, 0.9685, 0.6888, 0.0, 0.0, 0.0, 0.0, 0.9685, 0.6888, 0.9534, 0.6616, 0.9178, 0.6888, 0.0, 0.0, 0.9568, 0.6714, 0.7381, 0.8148, 0.9467, 0.377, 0.9656, 0.3868, 0.7387, 0.7991, 0.7994, 0.8069, 0.7966, 0.7945, 0.0, 0.0, 0.0, 0.0, 0.0, 0.0, 0.1147, 0.3668, 0.09406, 0.3668, 0.0, 0.0, 0.0, 0.0, 0.0, 0.0, 0.04124, 0.3579, 0.9489, 0.653, 0.0, 0.0, 0.0, 0.0, 0.9572, 0.6483, 0.7069, 0.5188, 0.01977, 0.3668, 0.007696, 0.3668, 0.6984, 0.5051, 0.8023, 0.832, 0.7921, 0.831, 0.7913, 0.8185, 0.8014, 0.8196, 0.7994, 0.8069, 0.0, 0.0, 0.9673, 0.678, 0.0, 0.0, 0.9649, 0.6673, 0.9673, 0.678, 0.8014, 0.8196, 0.0, 0.0, 0.7994, 0.8069, 0.0, 0.0, 0.0, 0.0, 0.0, 0.0, 0.0, 0.0, 0.0, 0.0, 0.9649, 0.6673, 0.0, 0.0, 0.9572, 0.6483, 0.8022, 0.8438, 0.8023, 0.832, 0.7914, 0.8428, 0.0, 0.0, 0.0, 0.0, 0.8022, 0.8438, 0.9649, 0.6673, 0.0, 0.0, 0.9673, 0.678, 0.0, 0.0, 0.0, 0.0, 0.9673, 0.678, 0.0, 0.0, 0.8014, 0.8196, 0.7994, 0.8069, 0.0, 0.0, 0.007696, 0.3668, 0.0, 0.0, 0.0, 0.0, 0.0, 0.0, 0.8023, 0.832, 0.0, 0.0, 0.0, 0.0, 0.0, 0.0, 0.9649, 0.6673, 0.0, 0.0, 0.8023, 0.832, 0.8014, 0.8196, 0.0, 0.0, 0.8014, 0.8196, 0.8023, 0.832])
me_cockpit_tiled.materials.append(mat_canopy_1)
me_cockpit_tiled.use_remesh_fix_poles = True
me_cockpit_tiled.use_remesh_preserve_attributes = False
me_cockpit_tiled.update()
me_cockpit_tiled.normals_split_custom_set([tuple(v) for v in zip(*[iter([0.7309, 0.1913, 0.6552, 0.6922, 0.3424, 0.6353, 0.7383, 0.118, 0.664, 0.6042, 0.5407, -0.5853, 0.8295, 0.308, -0.4659, 0.5931, 0.1324, -0.7942, 0.8386, 0.3366, -0.4282, 0.7027, -0.003043, -0.7115, 0.4533, 0.1853, -0.8719, -0.01432, 0.6636, -0.7479, 0.3169, 0.4444, -0.8379, -0.05566, 0.2271, -0.9723, 0.4786, 0.3817, -0.7908, 0.2413, 0.1631, -0.9567, -0.2133, 0.1913, -0.9581, 0.7172, 0.463, -0.5208, 0.6559, 0.6027, -0.4544, 0.8363, 0.4752, -0.2734, 0.05538, 0.6904, -0.7213, -0.1306, 0.751, -0.6473, 0.3013, 0.7108, -0.6355, 0.1195, 0.6085, -0.7845, 0.2095, 0.8274, -0.521, 0.1261, 0.6569, -0.7433, 0.2267, 0.6617, -0.7147, 0.07959, 0.7589, -0.6463, 0.4798, 0.7, -0.5289, 0.3745, 0.5507, -0.7459, 0.4747, 0.7523, -0.4569, 0.3949, 0.568, -0.7221, 0.6456, 0.4236, -0.6355, 0.7322, 0.5906, -0.3391, 0.6608, 0.4475, -0.6026, 0.468, 0.5956, -0.6528, 0.3427, 0.7246, -0.5979, 0.6657, 0.6131, -0.4253, 0.674, -0.6194, -0.4026, 0.921, -0.2478, -0.3005, 0.8518, -0.4527, -0.2636, 0.7763, -0.5306, -0.3405, 0.8628, -0.2011, -0.4639, 0.8705, -0.2381, -0.4308, 0.3654, -0.7546, -0.5451, 0.7092, -0.47, -0.5254, 0.6909, -0.5824, -0.4284, 0.942, -0.2868, -0.1744, 0.9838, 0.05841, -0.1693, 0.9881, 0.05889, -0.1422, 0.9491, -0.2903, -0.1223, 0.9996, 0.01903, -0.02098, 0.9612, -0.2728, -0.04021, 0.353, -0.2554, -0.9001, 0.3254, -0.5682, -0.7558, -0.1005, -0.3807, -0.9192, 0.6697, -0.06037, -0.7402, 0.8666, -0.1318, -0.4813, 0.479, -0.4458, -0.7562, 0.07658, -0.1046, -0.9916, 0.4182, -0.1297, -0.899, -0.1964, -0.4727, -0.8591, 0.8284, -0.05004, -0.558, 0.7338, -0.4661, -0.4943, 0.5356, -0.246, -0.8079, -0.1166, 0.5954, 0.7949, -0.1216, 0.5265, 0.8415, -0.0371, 0.6177, 0.7855, -0.8583, 0.02412, -0.5126, -0.9618, 0.1873, -0.1997, -0.8646, 0.3713, -0.3386, -0.7607, 0.1674, -0.6271, -0.8699, -0.07742, -0.4871, -0.9373, 0.2613, -0.2309, -0.5931, 0.1324, -0.7942, -0.8295, 0.308, -0.4659, -0.6042, 0.5407, -0.5853, -0.4533, 0.1853, -0.8719, -0.7027, -0.003091, -0.7115, -0.8386, 0.3367, -0.4282, -0.8951, -0.1604, -0.416, -0.9542, 0.02117, -0.2984, -0.8861, -0.1568, -0.4361, -0.06834, 0.9975, 0.01623, -0.06407, 0.9959, -0.06428, 0.005774, 0.9997, -0.0245, 0.0005342, 0.9984, -0.05701, 0.007944, 0.9999, -0.008974, -0.06032, 0.9979, -0.02522, -0.03593, 0.9993, -0.008731, -0.007428, 0.9986, -0.05272, 0.01365, 0.9998, -0.01574, -0.0332, 0.9993, -0.01408, -0.01107, 0.9982, -0.05887, 0.02112, 0.9996, -0.01919, -0.8705, -0.2381, -0.4308, -0.8628, -0.2011, -0.4639, -0.7762, -0.5306, -0.3405, -0.8518, -0.4527, -0.2636, -0.921, -0.2478, -0.3005, -0.674, -0.6194, -0.4026, -0.6909, -0.5824, -0.4284, -0.7092, -0.47, -0.5254, -0.3654, -0.7546, -0.5451, -0.3206, -0.6761, -0.6634, -0.2178, -0.6669, -0.7126, 0.1166, -0.786, -0.6071, -0.9881, 0.05889, -0.1422, -0.9838, 0.0584, -0.1693, -0.942, -0.2868, -0.1744, -0.9612, -0.2728, -0.04021, -0.9996, 0.01903, -0.02097, -0.9491, -0.2903, -0.1223, 0.1005, -0.3807, -0.9192, -0.3254, -0.5682, -0.7558, -0.353, -0.2554, -0.9001, 0.1964, -0.4727, -0.8591, -0.4182, -0.1297, -0.899, -0.07654, -0.1046, -0.9916, -0.6586, -0.2824, 0.6975, -0.768, -0.007235, 0.6404, -0.8189, -0.2164, 0.5315, -0.6542, -0.319, 0.6857, -0.6253, -0.07015, 0.7772, -0.758, 0.03591, 0.6513, -0.6378, -0.3873, 0.6658, -0.7451, -0.1113, 0.6576, -0.7556, -0.3613, 0.5464, -0.5975, -0.4071, 0.6909, -0.558, -0.2003, 0.8053, -0.7168, -0.1201, 0.6868, -0.2391, 0.1628, 0.9573, -0.2324, -0.07246, 0.9699, -0.003674, -0.172, 0.9851, -0.2224, 0.1078, 0.969, -0.03499, -0.1205, 0.9921, 0.04255, 0.1503, 0.9877, 0.08663, -0.3384, 0.937, -0.03547, -0.1059, 0.9937, -0.1987, -0.3103, 0.9296, -0.01869, -0.0549, 0.9983, -0.2075, -0.1583, 0.9653, -0.2289, -0.3748, 0.8984, -0.2934, -0.4776, 0.8281, -0.238, -0.2372, 0.9419, -0.4584, -0.2055, 0.8647, -0.3151, -0.4973, 0.8084, -0.5007, -0.1822, 0.8462, -0.5037, -0.4393, 0.7438, -0.3271, -0.3583, 0.8744, -0.5192, -0.04451, 0.8535, -0.5728, -0.2818, 0.7697, -0.3476, -0.3685, 0.8622, -0.2998, -0.08634, 0.9501, -0.4952, -0.02072, 0.8685, 0.1987, -0.3103, 0.9296, 0.03547, -0.1059, 0.9937, -0.08664, -0.3384, 0.937, 0.003667, -0.172, 0.9851, 0.2324, -0.07247, 0.9699, 0.2391, 0.1628, 0.9573, -0.04255, 0.1503, 0.9877, 0.03499, -0.1205, 0.9921, 0.2225, 0.1078, 0.969, 0.5728, -0.2818, 0.7697, 0.5192, -0.04451, 0.8535, 0.3271, -0.3583, 0.8744, 0.758, 0.03591, 0.6513, 0.6253, -0.07016, 0.7772, 0.6542, -0.319, 0.6857, 0.8189, -0.2164, 0.5315, 0.768, -0.007233, 0.6404, 0.6586, -0.2824, 0.6975, 0.4952, -0.02073, 0.8685, 0.2998, -0.08634, 0.9501, 0.3476, -0.3684, 0.8622, 0.2289, -0.3748, 0.8984, 0.2075, -0.1583, 0.9653, 0.01868, -0.0549, 0.9983, 0.7168, -0.1201, 0.6868, 0.558, -0.2003, 0.8053, 0.5975, -0.4071, 0.6909, 0.7556, -0.3613, 0.5464, 0.7451, -0.1113, 0.6576, 0.6378, -0.3873, 0.6658, 0.4584, -0.2055, 0.8647, 0.238, -0.2372, 0.9419, 0.2934, -0.4776, 0.8281, 0.5037, -0.4393, 0.7438, 0.5007, -0.1822, 0.8462, 0.3151, -0.4973, 0.8084, 0.0, 0.0, -1.0, 0.0, 0.0, -1.0, 0.3553, -0.0578, -0.933, 0.0, 0.0, -1.0, -0.05856, -0.2934, 0.9542, -0.05417, -0.3088, 0.9496, 0.1684, -0.455, 0.8744, 0.1356, -0.273, 0.9524, 0.1126, 0.1779, 0.9776, 0.1126, 0.1779, 0.9776, 0.2157, 0.2861, 0.9336, 0.001711, 0.3433, 0.9392, 0.09058, 0.2391, -0.9668, -0.3256, 0.43, -0.8421, -0.4785, 0.3817, -0.7908, 0.2224, 0.2114, -0.9518, -0.2707, 0.3525, 0.8958, -0.5587, 0.3681, 0.7432, -0.605, 0.271, 0.7487, -0.3282, 0.2423, 0.913, 0.09755, -0.2885, 0.9525, -0.1356, -0.273, 0.9524, -0.1508, -0.4721, 0.8686, -0.2047, -0.5126, 0.8339, -0.2955, -0.05555, 0.9537, -0.3736, 0.1873, 0.9085, -0.5975, 0.1501, 0.7877, -0.5268, -0.18, 0.8307, 0.879, 0.02996, 0.4759, 0.93, 0.07976, 0.3589, 0.8967, 0.1586, 0.4131, 0.8904, -0.002895, 0.4551, -0.4668, 0.3147, 0.8265, -0.3231, 0.282, 0.9034, -0.5358, 0.3215, 0.7807, -0.3663, 0.3024, 0.88, -0.1104, 0.525, 0.8439, -0.04893, 0.1551, 0.9867, 0.01018, 0.338, 0.9411, -0.01782, 0.3792, 0.9251, 0.0, -1.0, 3.726e-07, 0.0, -1.0, 3.726e-07, 0.0, -1.0, 3.726e-07, 0.0, -1.0, 3.726e-07, 0.6757, 0.1659, 0.7182, 0.7738, -0.1253, 0.6209, 0.8356, 0.1111, 0.5379, 0.8371, 0.1044, 0.5371, 0.5586, 0.3681, 0.7433, 0.4609, 0.3163, 0.8291, 0.4609, 0.3163, 0.8291, 0.4609, 0.3163, 0.8291, -0.1754, 0.3368, 0.9251, 0.06816, 0.2816, 0.9571, -0.2277, 0.2735, 0.9345, -0.1069, 0.2864, 0.9521, 0.9614, -0.1133, -0.2509, 0.8815, 0.4357, 0.1818, 0.985, 0.06652, -0.1593, 0.9807, 0.1883, -0.052, 0.02987, 0.8242, -0.5655, -0.1039, 0.7176, -0.6887, -0.1077, 0.6964, -0.7096, -0.01168, 0.8263, -0.5631, -0.119, -0.5125, 0.8504, -0.2257, -0.5495, 0.8044, 0.01782, -0.5917, 0.8059, -0.119, -0.5125, 0.8504, -0.3706, -0.4728, 0.7995, -0.3706, -0.4728, 0.7995, -0.4489, -0.5652, 0.6921, -0.2674, -0.635, 0.7247, -0.622, 0.0957, 0.7771, -0.6216, 0.08646, 0.7786, -0.8269, 0.1172, 0.5499, -0.7736, -0.1612, 0.6128, 0.7159, 0.1043, 0.6903, 0.7159, 0.1043, 0.6903, 0.7644, 0.2538, 0.5926, 0.6544, 0.2443, 0.7156, 0.7809, 0.2182, 0.5854, 0.6083, 0.3593, 0.7077, 0.709, 0.2581, 0.6563, 0.709, 0.2581, 0.6563, 0.8318, 0.2146, 0.5119, 0.8353, 0.2211, 0.5033, 0.8318, 0.2146, 0.5119, 0.8306, 0.1504, 0.5362, 0.4545, 0.1524, 0.8776, 0.4545, 0.1524, 0.8776, 0.5483, 0.3126, 0.7757, 0.3769, 0.3138, 0.8715, -0.8776, 0.09993, 0.4688, -0.4239, -0.3014, 0.8541, -0.8499, 0.1248, 0.512, -0.8495, 0.1131, 0.5154, 0.1713, 0.5254, 0.8334, 0.1713, 0.5254, 0.8334, 0.3198, 0.3907, 0.8632, -0.8854, -0.09589, 0.4549, -0.8938, -0.05298, 0.4453, -0.8897, -0.009456, 0.4564, -0.9102, -0.04582, 0.4116, 0.08424, 0.5333, 0.8417, 0.08424, 0.5333, 0.8417, -0.02246, 0.5639, 0.8256, 0.08424, 0.5333, 0.8417, -0.2104, 0.5884, 0.7807, -0.1713, 0.5254, 0.8334, -0.001649, 0.4445, 0.8958, 0.4603, 0.4311, 0.7761, 0.4603, 0.4311, 0.7761, 0.4372, 0.2489, 0.8642, 0.5227, 0.3064, 0.7955, 0.01923, -0.9605, 0.2776, 0.01388, -0.9487, 0.3159, 0.02515, -0.6633, 0.7479, 0.2257, -0.5496, 0.8044, 0.0, 1.0, -0.0007308, 0.0, 1.0, -0.0007308, 0.0, 1.0, -0.0007308, 0.0, 1.0, -0.0007308, -0.856, -0.1163, 0.5038, -0.856, -0.1163, 0.5038, -0.9326, -0.01892, 0.3605, -0.8913, -0.2437, 0.3823, -0.7971, -0.2749, 0.5376, -0.9237, -0.1538, 0.351, -0.7323, -0.3544, 0.5815, -0.7147, -0.05711, 0.6971, -0.7357, -0.3799, 0.5608, 0.725, -0.3223, 0.6087, 0.5618, -0.526, 0.6385, 0.7481, -0.4058, 0.5251, 0.5717, -0.4583, 0.6806, -0.3342, 0.8146, -0.4741, -0.2984, 0.7076, -0.6405, -0.4594, 0.6505, -0.6049, -0.4635, 0.6462, -0.6063, -0.7033, -0.5392, 0.4633, -0.6673, -0.6403, 0.3805, -0.5991, -0.6532, 0.4631, -0.3969, -0.8531, 0.3387, -0.2737, -0.8904, 0.3638, -0.404, -0.7701, 0.4937, -0.1908, -0.4783, 0.8572, -0.1954, -0.4598, 0.8663, -0.3618, -0.4807, 0.7987, -0.7809, 0.2182, 0.5853, -0.709, 0.2581, 0.6563, -0.5897, 0.2883, 0.7545, -0.6084, 0.3593, 0.7077, -0.1022, -0.6793, 0.7267, -0.1433, -0.5363, 0.8318, -0.1433, -0.5363, 0.8318, -0.1433, -0.5363, 0.8318, 0.329, -0.5913, 0.7363, 0.4936, -0.3644, 0.7897, 0.5892, 0.1882, 0.7858, 0.2737, -0.8903, 0.3638, 0.3969, -0.8531, 0.3387, 0.404, -0.7701, 0.4937, 0.6673, -0.6403, 0.3805, 0.7033, -0.5392, 0.4633, 0.5991, -0.6531, 0.4631, 0.856, -0.1163, 0.5038, 0.856, -0.1163, 0.5038, 0.856, -0.1163, 0.5038, -0.8648, -0.0918, 0.4937, -0.8177, 0.07198, 0.5712, -0.8648, -0.0918, 0.4937, -0.8648, -0.0918, 0.4937, 0.8476, -0.105, 0.5202, 0.8177, -0.2788, 0.5037, 0.7357, -0.3799, 0.5608, 0.7971, -0.2749, 0.5376, 0.8913, -0.2437, 0.3824, 0.8397, -0.1543, 0.5207, -0.8739, 0.008957, 0.4861, -0.8739, 0.008957, 0.4861, -0.8926, 0.1649, 0.4196, -0.8226, -0.1409, 0.5509, 0.8758, 0.1522, 0.458, 0.8095, 0.2523, 0.5302, 0.1704, 0.4963, 0.8513, 0.967, -0.2266, -0.1161, -0.8693, 0.04865, 0.4919, -0.8525, 0.2212, 0.4737, -0.8425, 0.07616, 0.5333, -0.6844, 0.2107, 0.698, -0.7056, 0.2458, 0.6646, -0.6503, 0.1995, 0.733, -0.7317, 0.2432, 0.6367, -0.6945, 0.1985, 0.6916, -0.6386, 0.2037, 0.7421, -0.7144, 0.341, 0.6111, -0.7187, 0.2892, 0.6323, -0.6433, 0.2859, 0.7102, -0.8283, -0.05027, -0.5581, -0.5249, -0.07463, -0.8479, -0.5614, -0.2427, -0.7912, -0.7913, -0.2428, -0.5611, -0.8914, 0.08059, 0.446, -0.8717, 0.04794, 0.4876, -0.9347, -0.03794, 0.3534, 0.8829, 0.04105, 0.4677, 0.8717, 0.04794, 0.4876, 0.8517, 0.2028, 0.4832, 0.765, 0.6438, 0.01836, 0.7336, 0.6794, 0.0146, 0.8525, 0.2211, 0.4737, 0.8999, 0.03621, 0.4346, 0.9013, 0.03681, 0.4316, 0.8842, -0.00164, 0.467, 0.9086, -0.01588, 0.4174, 0.7243, 0.2796, 0.6303, 0.7215, 0.4622, 0.5156, 0.7187, 0.2892, 0.6323, 0.7357, 0.08915, 0.6714, 0.6386, 0.2036, 0.7421, 0.6945, 0.1986, 0.6916, -0.8318, 0.2146, 0.5119, -0.8318, 0.2146, 0.5119, -0.8306, 0.1504, 0.5362, -0.788, 0.1916, 0.5851, 0.7056, 0.2457, 0.6647, 0.6844, 0.2107, 0.698, 0.6503, 0.1995, 0.733, 0.006064, 0.9809, 0.1942, 0.02064, 0.9996, 0.01829, 0.04809, 0.9955, -0.08137, 0.07002, 0.9956, 0.0615, 0.02271, 0.9952, 0.09557, 0.04047, 0.9967, 0.07036, 0.1831, 0.5164, 0.8366, 0.1576, 0.5329, 0.8313, 0.1576, 0.5329, 0.8313, -0.8376, 0.2272, 0.4968, -0.8336, 0.1232, 0.5385, -0.8401, 0.1726, 0.5143, -0.8095, 0.2523, 0.5302, -0.00453, 0.5921, 0.8058, -0.04327, 0.5364, 0.8428, -0.01569, 0.6292, 0.7771, -0.1792, 0.5649, 0.8055, -0.1576, 0.5329, 0.8313, -0.1565, 0.6073, 0.7789, -0.03458, 0.9991, 0.02436, -0.04047, 0.9967, 0.07037, -0.04047, 0.9967, 0.07037, -0.009263, 0.9996, -0.02674, -0.02064, 0.9996, 0.01829, -0.02064, 0.9996, 0.01829, -0.7159, 0.2916, 0.6344, -0.6922, 0.3424, 0.6353, -0.7309, 0.1913, 0.6552, 0.8853, -0.09601, 0.455, 0.9102, -0.04587, 0.4117, 0.8938, -0.05298, 0.4453, 0.8938, -0.05298, 0.4453, -0.6133, -0.1759, -0.77, -0.252, -0.1128, -0.9611, -0.2704, -0.302, -0.9142, -0.5556, -0.3024, -0.7745, -0.9151, -0.1135, 0.387, -0.8519, -0.09378, 0.5153, -0.8817, -0.09859, 0.4614, -0.8801, 0.1099, 0.4619, -0.9633, -0.1683, -0.2089, -0.9656, -0.09522, -0.2418, 0.8909, 0.08252, 0.4467, 0.8919, 0.08229, 0.4447, 0.8829, 0.05008, 0.4668, 0.9044, 0.05071, 0.4236, -0.6181, 0.6997, -0.3584, -0.5967, 0.5237, -0.6081, -0.695, 0.5388, -0.4761, -0.7039, 0.5305, -0.4723, -0.9904, -0.138, -1.8e-07, -0.9904, -0.138, -1.8e-07, -0.9934, -0.1032, -0.05092, -0.9754, -0.2032, 0.08543, -0.9531, -0.2161, 0.2118, -0.992, -0.1109, -0.05956, -0.9421, -0.3042, 0.1408, -0.9421, -0.3042, 0.1408, -0.9609, -0.1913, 0.2002, -0.711, -0.6103, 0.3494, -0.711, -0.6103, 0.3494, -0.6657, -0.5774, 0.4728, 0.711, -0.6103, 0.3494, 0.711, -0.6103, 0.3494, 0.6656, -0.5774, 0.4728, 0.9421, -0.3042, 0.1408, 0.9421, -0.3042, 0.1408, 0.9136, -0.3011, 0.2732, 0.9754, -0.2032, 0.08543, 0.992, -0.1109, -0.05952, 0.9531, -0.2161, 0.2118, 0.0, -1.0, -2.293e-12, 0.0, -1.0, -2.293e-12, 0.0, -1.0, -2.293e-12, 0.3736, 0.1873, 0.9085, 0.5385, -0.1575, 0.8278, 0.5268, -0.18, 0.8307, 0.3618, 0.215, 0.9071, 0.0, -1.0, -3.178e-06, 0.0, -1.0, -3.178e-06, 0.0, -1.0, -3.178e-06, 0.0, -1.0, 6.775e-07, 0.0, -1.0, 6.775e-07, 0.0, -1.0, 6.775e-07, 0.0, -1.0, 2.667e-07, 0.0, -1.0, 2.667e-07, 0.0, -1.0, 2.667e-07, 0.0, -1.0, -3.399e-06, 0.0, -1.0, -3.399e-06, 0.0, -1.0, -3.399e-06, 0.0, -1.0, 6.825e-06, 0.0, -1.0, 6.825e-06, 0.0, -1.0, 6.825e-06, 0.0, -1.0, 0.0, 0.0, -1.0, 0.0, 0.0, -1.0, 0.0, 0.0, -1.0, 0.0, 0.0, -1.0, 0.0, 0.0, -1.0, 0.0, 0.0, -1.0, 0.0, 0.0, -1.0, 0.0, 0.0, -1.0, 0.0, 0.0, -1.0, -6.226e-06, 0.0, -1.0, -6.226e-06, 0.1149, -0.9867, 0.1153, -0.1967, -0.8886, 0.4143, -0.1644, -0.9246, 0.3436, -0.2763, -0.9208, 0.2754, -0.03911, -0.9416, 0.3346, -0.1419, -0.9673, 0.2103, -0.3175, -0.9243, 0.2117, -0.08107, -0.9832, 0.1636, -0.08107, -0.9832, 0.1636, -0.08107, -0.9832, 0.1636, -0.01843, -0.9923, 0.1225, -0.01843, -0.9923, 0.1225, -0.01843, -0.9923, 0.1225, 0.0, -0.9935, 0.1137, 0.0, -0.9935, 0.1137, 0.0, -0.9935, 0.1137, 0.01843, -0.9923, 0.1225, 0.01843, -0.9923, 0.1225, 0.01843, -0.9923, 0.1225, 0.08107, -0.9832, 0.1636, 0.08107, -0.9832, 0.1636, 0.08107, -0.9832, 0.1636, 0.1419, -0.9673, 0.2103, 0.1468, -0.9238, 0.3535, 0.1329, -0.9316, 0.3382, 0.2763, -0.9208, 0.2754, 0.2763, -0.9208, 0.2754, 0.1644, -0.9246, 0.3436, 0.915, -0.1135, 0.3871, 0.8817, -0.09859, 0.4614, 0.8817, -0.09859, 0.4614, 0.9904, -0.138, 0.0, 0.9904, -0.138, 0.0, 0.996, 0.009727, -0.08917, -0.9903, -0.0598, 0.1256, -0.9963, -0.07135, -0.04741, -0.9995, -0.03032, -0.002157, -0.9961, 0.001526, -0.08847, 0.2893, -0.5351, 0.7937, 0.7526, -0.4241, 0.5037, 0.1433, -0.5363, 0.8318, 0.01237, -0.5311, 0.8472, -0.8999, 0.03622, 0.4345, -0.9086, -0.01578, 0.4174, -0.9031, 0.01254, 0.4292, -0.9031, 0.01254, 0.4292, -0.9988, -0.005741, 0.04828, -0.9946, -0.07537, 0.07108, -0.9993, -0.001564, -0.03789, -0.9963, 0.01901, -0.08434, 0.8807, 0.0858, 0.4658, 0.8782, 0.05511, 0.4751, 0.8857, 0.03606, 0.4629, 0.8919, 0.07932, 0.4451, 0.8722, 0.1397, 0.4687, 0.8776, 0.09993, 0.4688, 0.8674, 0.08736, 0.4899, 0.9018, 0.1561, 0.403, 0.8933, 0.1743, 0.4142, 0.8762, 0.1717, 0.4504, 0.8948, 0.1411, 0.4237, -0.0006131, 0.9994, -0.0337, -0.01649, 0.9998, 0.009946, -0.01649, 0.9998, 0.009946, 0.3706, -0.4728, 0.7995, 0.2674, -0.635, 0.7247, 0.5256, -0.5153, 0.6769, -0.3048, -0.2985, 0.9044, -0.4603, 0.4311, 0.7761, -0.5227, 0.3064, 0.7955, -0.2755, 0.4724, 0.8372, -0.4603, 0.4311, 0.7761, 0.01649, 0.9998, 0.009947, 0.01649, 0.9998, 0.009947, -0.09814, 0.9846, 0.1446, 0.8648, -0.0918, 0.4937, 0.8648, -0.0918, 0.4937, 0.9233, -0.1595, 0.3495, 0.9151, -0.1372, 0.3793, 0.007148, 0.7218, 0.6921, 0.01285, 0.7323, 0.6809, -0.03229, 0.7574, 0.6522, 0.008012, 1.0, 0.0005869, 0.02702, 0.9994, 0.02149, 0.001694, 0.9996, 0.02798, 0.008012, 1.0, 0.0005869, 0.9988, -0.005729, 0.04828, 0.9963, 0.01891, -0.08435, 1.0, 0.00418, 0.0009729, 0.9946, -0.07537, 0.07108, -0.9989, 0.04589, -0.002622, -0.998, 0.05896, -0.02326, -0.9994, 0.03538, -0.002871, -0.998, 0.04414, -0.04549, -0.998, 0.04414, -0.04549, -0.9993, 0.03242, -0.0166, -0.9979, 0.03515, -0.0548, -0.9979, 0.03515, -0.0548, -0.9993, 0.02694, -0.02473, -0.8314, 0.3124, -0.4596, -0.8318, 0.1923, -0.5206, -0.9954, 0.05454, -0.07932, -0.8705, 0.492, 0.01217, -0.9961, 0.0, -0.08808, -0.9983, -0.00449, -0.05728, -0.9961, -0.0005647, -0.08841, -0.9961, -0.0005647, -0.08841, -0.998, 0.02379, -0.05854, -0.98, 0.0965, 0.1741, -0.9834, 0.1042, 0.1487, -0.9873, 0.08373, 0.1349, -0.997, 0.07737, -0.000411, -0.997, 0.07737, -0.000411, -0.998, 0.06103, -0.01857, 0.006182, -0.9767, -0.2144, -0.06826, -0.9861, 0.1513, -0.1263, -0.9796, -0.1565, 0.06747, -0.9861, 0.1516, 4.946e-07, -1.0, -0.004816, -0.0924, -0.9795, -0.1792, 1.23e-09, -1.0, -0.004816, 1.23e-09, -1.0, -0.004816, 1.23e-09, -1.0, -0.004816, 0.0, -1.0, -0.004815, 0.0, -1.0, -0.004815, 0.0, -1.0, -0.004815, 0.5078, -0.669, -0.5428, 0.09812, -0.7956, -0.5978, 0.33, -0.662, -0.673, 0.3299, -0.6623, -0.6727, -4.946e-07, -1.0, -0.004815, -4.946e-07, -1.0, -0.004815, -4.946e-07, -1.0, -0.004815, 0.06827, -0.9861, 0.1513, -0.006173, -0.9767, -0.2144, 0.1263, -0.9796, -0.1565, 0.9911, 0.1216, -0.05447, 0.9961, -0.0005647, -0.08841, 0.998, 0.02376, -0.05864, 0.9961, 0.0, -0.08808, 0.9961, 0.0, -0.08808, 0.9987, 0.005789, -0.05011, 0.8318, 0.1923, -0.5206, 0.8314, 0.3124, -0.4596, 0.9946, 0.05933, -0.08478, 0.8599, -0.3512, -0.3704, 0.9979, 0.03515, -0.0548, 0.9992, 0.03661, -0.01636, 0.998, 0.04414, -0.04549, 0.998, 0.04414, -0.04549, 0.9991, 0.04075, -0.007167, 0.998, 0.05896, -0.02326, 0.9989, 0.04588, -0.002632, 0.9994, 0.03533, -0.002781, 0.9971, 0.07615, -0.005932, 0.9969, 0.07873, -0.005852, 0.998, 0.06105, -0.01859, 0.9841, 0.09873, 0.1478, 0.98, 0.09648, 0.1741, 0.9873, 0.08376, 0.1349, -0.113, 0.9934, 0.02049, -0.003873, 0.9983, -0.05828, -0.04778, 0.9989, -0.003912, -0.05359, 0.9985, 0.01477, -0.04809, 0.9986, -0.02391, -0.04565, 0.999, -0.00383, -0.04772, 0.9987, 0.0164, -0.04746, 0.9989, -0.003832, -0.04746, 0.9989, -0.003832, 0.0545, 0.9983, 0.01907, 0.04746, 0.9989, -0.003832, 0.0512, 0.9983, -0.0275, 0.04565, 0.999, -0.00383, 0.04565, 0.999, -0.00383, 0.04516, 0.9986, -0.02779, 0.04778, 0.9989, -0.003912, 0.06325, 0.9976, -0.02744, 0.04778, 0.9989, -0.003912, -0.005067, 0.983, -0.1835, 0.1084, 0.9885, 0.1052, 0.02874, 0.9984, -0.04789, -0.6827, 0.3987, -0.6124, -0.09626, 0.2107, -0.9728, -0.2646, 0.1999, -0.9434, -0.6221, 0.368, -0.6911, -0.105, 0.9928, -0.05843, 0.06067, 0.998, -0.0167, 0.02688, 0.9984, -0.04928, -0.725, -0.3224, 0.6087, -0.5717, -0.4583, 0.6806, -0.6812, -0.4625, 0.5676, -0.5618, -0.526, 0.6386, 0.9881, 0.1451, -0.05176, 0.9657, -0.231, -0.1188, 0.9725, -0.1843, -0.1421, 0.9943, 0.08554, -0.0644, -0.9896, -0.000919, -0.1439, -0.9848, 0.1555, -0.07782, -0.965, 0.04946, -0.2577, -0.9735, 0.2232, 0.04947, -0.9598, 0.077, -0.2699, -0.9829, 0.1283, -0.1322, -0.1582, 0.9874, -0.005243, -0.1416, 0.9899, 0.006097, -0.1582, 0.9874, -0.005243, -0.9797, 0.1551, -0.127, -0.9598, 0.2804, 0.008044, -0.9792, 0.1436, -0.1436, -0.9966, 0.04667, 0.06848, -0.9875, 0.08521, -0.1329, -0.9875, 0.08521, -0.1329, -0.9928, -0.1145, 0.03454, -0.9557, 0.003559, -0.2943, -0.9725, -0.1843, -0.1421, -0.9657, -0.231, -0.1188, -0.9999, -0.002843, -0.009749, -0.9999, 0.003108, -0.01167, -0.9354, 0.1026, 0.3383, -0.9564, -0.1124, -0.2696, -0.9861, 7.168e-05, -0.1664, -0.9098, 0.3705, 0.187, -0.9999, 0.01593, 0.004176, -0.9864, -3.424e-09, -0.1644, -0.9063, 0.3871, 0.1699, 0.9517, 0.04823, -0.3033, 0.8968, -0.3311, -0.2935, 0.8024, -0.1145, -0.5858, 0.7939, -0.05409, -0.6056, -3.125e-06, -1.0, -0.004819, -3.125e-06, -1.0, -0.004819, -3.125e-06, -1.0, -0.004819, 1.632e-06, -1.0, -0.004811, 1.632e-06, -1.0, -0.004811, 0.1477, -0.985, -0.08949, -0.5931, -0.6811, -0.4293, -0.5789, -0.572, -0.5811, -0.5789, -0.572, -0.5811, -0.1952, -0.6357, -0.7468, -0.1589, -0.8274, -0.5386, -0.1059, -0.698, -0.7082, 1.222e-07, 0.7003, -0.7139, 1.222e-07, 0.7003, -0.7139, 1.222e-07, 0.7003, -0.7139, 1.222e-07, 0.7003, -0.7139, 0.9823, -0.1528, 0.1082, 0.9903, -0.0598, 0.1256, 0.9961, 0.001372, -0.08844, 0.9995, -0.03027, -0.002143, 0.9848, 0.1555, -0.07783, 0.9896, -0.000919, -0.1439, 0.965, 0.04946, -0.2577, 0.00979, 0.5586, 0.8294, 0.011, 0.56, 0.8284, 0.04312, 0.5545, 0.8311, 0.04312, 0.5545, 0.8311, -1.632e-06, -1.0, -0.004801, -1.632e-06, -1.0, -0.004801, -1.632e-06, -1.0, -0.004801, -6.826e-05, -1.0, -0.006933, 0.001542, -1.0, -0.003383, 3.137e-06, -1.0, -0.004825, 0.5788, -0.5705, -0.5826, 0.5931, -0.6811, -0.4293, 0.6898, -0.4419, -0.5735, -0.8909, 0.08252, 0.4467, -0.9045, 0.05072, 0.4235, -0.7026, -0.6466, 0.2971, -0.5935, 0.7073, 0.3841, 0.9998, 0.01766, 0.004009, 0.9864, 0.0, -0.1644, 0.9864, 0.0, -0.1644, 0.972, 0.1693, -0.1627, 0.9861, 7.171e-05, -0.1664, 0.9861, 7.171e-05, -0.1664, 0.986, 8.065e-05, -0.1665, 0.986, 8.065e-05, -0.1665, 0.986, 8.065e-05, -0.1665, -0.9614, -0.1133, -0.2509, -0.9807, 0.1883, -0.05203, -0.8891, -0.4443, -0.1098, -0.8815, 0.4357, 0.1818, 0.9966, 0.04666, 0.06843, 0.987, -0.06272, -0.1481, 0.9339, -0.2244, 0.2785, 0.9735, 0.2231, 0.04943, 0.9829, 0.1283, -0.1322, 0.9829, 0.1283, -0.1322, 0.9598, 0.2804, 0.008005, 0.9829, 0.1298, -0.1303, 0.9829, 0.1309, -0.1293, 0.1582, 0.9874, -0.005243, 0.1581, 0.987, -0.02921, 0.1635, 0.9865, -0.003408, -0.02702, 0.9994, 0.02149, -0.008012, 1.0, 0.0005871, -0.008012, 1.0, 0.0005871, -0.001695, 0.9996, 0.02798, -0.7888, 0.5524, -0.2695, -0.8349, 0.3792, -0.3989, -0.8316, 0.3793, -0.4058, 0.7817, 0.5852, -0.2156, 0.7526, 0.3671, -0.5467, 0.8264, 0.3975, -0.3987, -0.1959, -0.3553, -0.914, -0.1483, 0.07457, -0.9861, -0.1487, 1.293e-06, -0.9889, -0.1487, 1.293e-06, -0.9889, 0.1063, -0.698, -0.7082, 0.1116, -0.6592, -0.7437, 0.3202, -0.6765, -0.6632, -0.1169, -0.7861, -0.607, -0.2607, 0.8314, -0.4908, -0.1586, 0.7781, -0.6078, -0.3064, 0.6746, -0.6716, -0.8967, -0.3312, -0.2935, -0.9402, -0.05184, -0.3366, -0.7708, -0.02225, -0.6367, -0.8024, -0.1145, -0.5858, -0.877, 0.1538, -0.4552, -0.815, -0.02704, -0.5789, -0.8972, 6.784e-05, -0.4416, -0.8141, -0.01837, -0.5804, -0.8852, 0.1618, -0.4362, -0.8827, 0.1585, -0.4425, 0.02515, 0.9987, -0.04369, 0.0, 0.9996, -0.02735, 0.0, 0.9996, -0.02735, 0.008228, 0.9984, -0.05618, 0.8584, 0.0242, -0.5125, 0.7991, 0.2457, -0.5488, 0.9373, 0.2612, -0.231, 0.8796, -0.08109, -0.4688, 0.2703, -0.302, -0.9142, 0.2642, -0.1101, -0.9582, 0.6134, -0.1759, -0.77, 0.5307, -0.5756, -0.6221, -0.05255, -0.6973, -0.7148, 0.0, -0.702, -0.7122, 0.0, -0.702, -0.7122, -0.2118, -0.7229, -0.6577, 0.8852, 0.1617, -0.4363, 0.897, 4.627e-05, -0.4421, 0.8826, 0.1585, -0.4426, 0.8972, 6.788e-05, -0.4416, 0.8972, 6.788e-05, -0.4416, 0.8818, 0.1692, -0.4402, -0.306, -0.8046, -0.5089, -0.3635, -0.5716, -0.7356, -0.3319, -0.6619, -0.6721, -0.09812, -0.7956, -0.5978, 0.1029, 0.993, 0.05782, 0.04042, 0.9991, -0.01035, -0.009946, 0.9998, -0.01992, -0.08389, 0.9893, -0.119, 0.9355, -0.1817, -0.303, 0.8689, -0.2265, -0.4402, 0.8972, 7.616e-05, -0.4416, -0.8933, 0.1743, 0.4142, -0.8933, 0.1743, 0.4142, -0.8948, 0.1411, 0.4237, -0.8762, 0.1718, 0.4504, -0.7159, 0.1043, 0.6903, -0.6544, 0.2443, 0.7156, -0.7882, 0.2322, 0.5699, -0.5909, 0.1445, 0.7937, -0.2079, -0.2497, -0.9457, 0.0, -0.3374, -0.9414, 0.0, -0.3374, -0.9414, -0.3365, -0.3869, -0.8585, -0.08606, 0.4541, 0.8868, -0.09587, 0.3566, 0.9293, -0.1198, 0.4389, 0.8905, -0.115, 0.4638, 0.8785, 0.6827, 0.3987, -0.6124, 0.5174, 0.08276, -0.8517, 0.1919, 0.2365, -0.9525, 0.09622, 0.2107, -0.9728, -0.5844, -0.001986, -0.8114, -0.708, 3.96e-05, -0.7062, -0.691, 0.1614, -0.7046, -0.7077, 1.172e-05, -0.7065, -0.6984, 0.1618, -0.6972, -0.6904, 0.1631, -0.7048, -0.7517, -0.2831, -0.5956, -0.708, 4.161e-05, -0.7062, -0.6497, 0.1462, -0.746, -0.4436, 6.598e-06, -0.8962, -0.4436, 6.598e-06, -0.8962, -0.4436, 6.598e-06, -0.8962, -0.4436, 8.252e-06, -0.8962, -0.4436, 8.252e-06, -0.8962, -0.4376, 0.1634, -0.8842, 0.1487, 1.293e-06, -0.9889, 0.1483, 0.07452, -0.9861, 0.1959, -0.3553, -0.914, 0.2602, -0.361, -0.8955, 0.1281, 0.1848, -0.9744, 0.0, 0.3566, -0.9343, 0.0, 0.3566, -0.9343, 0.0578, 0.6646, -0.7449, 0.6984, 0.1618, -0.6972, 0.7077, 1.179e-05, -0.7065, 0.6903, 0.1631, -0.7049, 0.708, 3.959e-05, -0.7062, 0.708, 3.959e-05, -0.7062, 0.691, 0.1614, -0.7047, 0.708, 4.161e-05, -0.7062, 0.7517, -0.283, -0.5957, 0.6892, -0.3034, -0.658, 0.1019, 0.3424, 0.934, 0.136, 0.4382, 0.8885, 0.1019, 0.3424, 0.934, 0.1019, 0.3424, 0.934, 0.4436, 6.589e-06, -0.8962, 0.5889, -0.3254, -0.7398, 0.4436, 6.589e-06, -0.8962, 0.4436, 8.294e-06, -0.8962, 0.4436, 8.294e-06, -0.8962, 0.2928, 8.185e-06, -0.9562, 0.4438, 2.921e-05, -0.8961, 0.7328, 0.1271, -0.6685, 0.5036, -0.3445, -0.7923, -0.4438, 2.924e-05, -0.8961, -0.1692, -0.1092, -0.9795, -0.5435, -0.3246, -0.7741])] * 3)])

# ---- objects
ob_light = bpy.data.objects.new('Light', light_light)
ob_camera = bpy.data.objects.new('Camera', cam_camera)
ob_mk1inlineshell = bpy.data.objects.new('Mk1InlineShell', None)
ob_shellcollider = bpy.data.objects.new('shellCollider', me_circle)
ob_depthmask = bpy.data.objects.new('depthMask', me_cockpit_tiled)

# ---- transforms, parenting, visibility, modifiers, constraints
ob_light.location = (4.076, 1.005, 5.904)
ob_light.rotation_euler = (0.6503, 0.05522, 1.866)
ob_light.lock_rotations_4d = False
ob_light.empty_display_type = 'ARROWS'
ob_light.color = (0.0, 0.0, 0.0, 0.0)
ob_light.lineart.crease_threshold = 0.0
ob_camera.location = (7.359, -6.926, 4.958)
ob_camera.rotation_euler = (1.109, 0.0, 0.8149)
ob_camera.lock_rotations_4d = False
ob_camera.empty_display_type = 'ARROWS'
ob_camera.color = (0.0, 0.0, 0.0, 0.0)
ob_camera.display_type = 'WIRE'
ob_camera.lineart.crease_threshold = 0.0
ob_mk1inlineshell.location = (0.0, 0.0, 0.0)
ob_mk1inlineshell.rotation_mode = 'QUATERNION'
ob_mk1inlineshell.rotation_quaternion = (1.0, 0.0, 0.0, 0.0)
ob_shellcollider.parent = ob_mk1inlineshell
ob_shellcollider.location = (0.0, 0.9368, 0.0)
ob_shellcollider.rotation_euler = (1.571, 0.3927, -4.572e-09)
ob_depthmask.parent = ob_mk1inlineshell
ob_depthmask.location = (0.0, 0.0, 0.0)
ob_depthmask.rotation_mode = 'QUATERNION'
ob_depthmask.rotation_quaternion = (1.0, -8.146e-08, 0.0, 0.0)

# ---- collection membership
col_collection.objects.link(ob_light)
col_collection.objects.link(ob_camera)
col_collection.objects.link(ob_mk1inlineshell)
col_collection.objects.link(ob_shellcollider)
col_collection.objects.link(ob_depthmask)

# ---- scene / render settings (as saved in the file)
scene.camera = ob_camera
scene.frame_start = 1; scene.frame_end = 250; scene.frame_set(1)
scene.render.engine = 'BLENDER_EEVEE_NEXT'
scene.cycles.sampling_pattern = 'TABULATED_SOBOL'
scene.cycles.use_light_tree = False
scene.view_settings.view_transform = 'Filmic'
bpy.context.view_layer.update()
